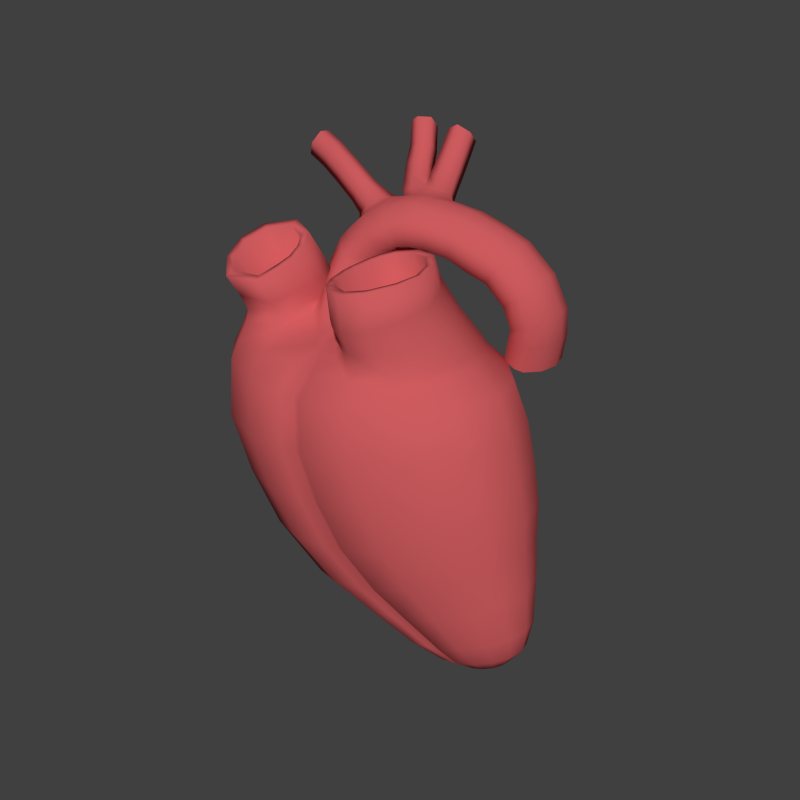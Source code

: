 # Source: heart.blend  (saved by Blender 3.2.14; exported with 4.5.12 LTS)
import bpy
from mathutils import Matrix  # noqa: F401  (used for matrix-valued properties, if any)

bpy.ops.wm.read_factory_settings(use_empty=True)
scene = bpy.context.scene
scene.name = 'Scene'

# ---- collections
col_collection_1 = bpy.data.collections.new('Collection 1'); scene.collection.children.link(col_collection_1)
col_collection_11 = bpy.data.collections.new('Collection 11'); scene.collection.children.link(col_collection_11)

# ---- materials (node trees are filled in below, after node groups)
mat_heart_flesh = bpy.data.materials.new('Heart flesh')
mat_heart_flesh.alpha_threshold = 0.0
mat_heart_flesh.use_transparent_shadow = False
mat_heart_flesh.diffuse_color = (0.6038, 0.1046, 0.1123, 1.0)
mat_heart_flesh.roughness = 0.5
mat_heart_flesh.line_color = (0.0, 0.0, 0.0, 1.0)

# ---- material node trees

# ---- world
world_world = bpy.data.worlds.new('World'); scene.world = world_world
world_world.color = (0.05088, 0.05088, 0.05088)
world_world.use_sun_shadow = False
world_world.sun_shadow_jitter_overblur = 0.0
world_world.cycles.sampling_method = 'MANUAL'
world_world.cycles.sample_map_resolution = 256

# ---- meshes
me_sphere = bpy.data.meshes.new('Sphere')
me_sphere.from_pydata([(3.293, 3.109e-07, -2.424), (3.338, 3.332e-07, -3.243), (3.266, 3.452e-07, -3.736), (2.983, 3.587e-07, -4.134), (2.945, 0.1422, -4.147), (3.196, 0.264, -3.762), (3.238, 0.375, -3.279), (3.156, 0.5132, -2.474), (2.766, 0.9482, -2.616), (2.953, 0.6928, -3.383), (2.995, 0.4877, -3.835), (2.837, 0.2627, -4.187), (2.675, 0.3433, -4.246), (2.694, 0.6373, -3.944), (2.526, 0.9052, -3.538), (2.182, 1.239, -2.829), (1.493, 1.277, -3.079), (2.023, 0.9154, -3.721), (2.34, 0.6607, -4.073), (2.484, 0.3716, -4.315), (2.293, 0.3433, -4.385), (1.986, 0.6373, -4.202), (1.519, 0.9052, -3.905), (0.8037, 1.239, -3.33), (0.2197, 0.9482, -3.543), (1.093, 0.6928, -4.06), (1.685, 0.4877, -4.311), (2.131, 0.2627, -4.444), (2.023, 0.1422, -4.483), (1.485, 0.264, -4.384), (0.8075, 0.375, -4.164), (-0.1705, 0.5132, -3.685), (-0.3076, -4.546e-08, -3.735), (0.7073, 1.704e-07, -4.2), (1.414, 1.905e-07, -4.41), (1.985, 2.771e-07, -4.497), (2.023, -0.1422, -4.483), (1.485, -0.264, -4.384), (0.8075, -0.375, -4.164), (-0.1705, -0.5132, -3.685), (0.2197, -0.9482, -3.543), (1.093, -0.6928, -4.06), (1.685, -0.4877, -4.311), (2.131, -0.2627, -4.444), (2.482, 2.84e-07, -4.413), (2.293, -0.3433, -4.385), (1.986, -0.6373, -4.202), (1.519, -0.9052, -3.905), (0.8037, -1.239, -3.33), (1.493, -1.192, -3.079), (2.023, -0.8308, -3.721), (2.34, -0.6898, -4.073), (2.484, -0.3716, -4.315), (2.675, -0.3433, -4.246), (2.694, -0.6373, -3.944), (2.526, -0.9052, -3.538), (2.182, -1.239, -2.829), (2.766, -0.9482, -2.616), (2.953, -0.6928, -3.383), (2.995, -0.4877, -3.835), (2.837, -0.2627, -4.187), (2.945, -0.1422, -4.147), (3.196, -0.264, -3.762), (3.238, -0.375, -3.279), (3.156, -0.5132, -2.474), (3.038, -0.6269, -1.779), (2.561, -1.158, -1.953), (1.847, -1.513, -2.212), (1.006, -1.489, -2.519), (0.1643, -1.513, -2.825), (-0.5492, -1.158, -3.085), (-1.026, -0.6269, -3.258), (-1.193, -1.955e-07, -3.319), (-1.026, 0.6269, -3.258), (-0.5492, 1.158, -3.085), (0.1643, 1.513, -2.825), (1.006, 1.574, -2.519), (1.847, 1.513, -2.212), (2.561, 1.158, -1.953), (3.038, 0.6269, -1.779), (3.205, 2.398e-07, -1.718), (2.516, -2.881e-08, 1.113), (2.299, 0.7657, 1.101), (1.68, 1.415, 1.069), (0.7542, 1.849, 1.02), (-0.3382, 1.913, 0.9263), (-1.423, 1.701, 0.9676), (-2.351, 1.408, 0.8613), (-2.975, 0.7657, 0.8249), (-3.193, -7.162e-07, 0.8135), (-2.975, -0.7657, 0.8249), (-2.357, -1.415, 0.8573), (-1.431, -1.849, 0.9059), (-0.3382, -1.852, 0.9631), (0.7542, -1.849, 1.02), (1.68, -1.415, 1.069), (2.299, -0.7657, 1.101), (2.792, 0.7994, -0.3692), (3.012, 1.149e-07, -0.3277), (2.163, 1.477, -0.4874), (1.222, 1.93, -0.6643), (0.1116, 2.025, -0.873), (-0.9985, 1.93, -1.082), (-1.94, 1.477, -1.259), (-2.568, 0.7994, -1.377), (-2.789, -5.296e-07, -1.418), (-2.568, -0.7994, -1.377), (-1.94, -1.477, -1.259), (-0.9985, -1.93, -1.082), (0.1116, -1.94, -0.873), (1.222, -1.93, -0.6643), (2.163, -1.477, -0.4874), (2.792, -0.7994, -0.3692), (2.959, 0.7425, -1.08), (3.161, 1.806e-07, -1.027), (2.383, 1.372, -1.232), (1.522, 1.793, -1.459), (0.5058, 1.876, -1.728), (-0.5102, 1.793, -1.996), (-1.372, 1.372, -2.223), (-1.947, 0.7425, -2.375), (-2.149, -3.816e-07, -2.428), (-1.947, -0.7425, -2.375), (-1.372, -1.372, -2.223), (-0.5102, -1.793, -1.996), (0.5058, -1.791, -1.728), (1.522, -1.793, -1.459), (2.383, -1.372, -1.232), (2.959, -0.7425, -1.08), (2.592, 0.8243, 0.3726), (2.823, 4.22e-08, 0.4005), (1.935, 1.523, 0.2933), (0.9514, 1.99, 0.1745), (-0.2085, 2.09, 0.03449), (-1.368, 1.99, -0.1056), (-2.352, 1.523, -0.2243), (-3.009, 0.8243, -0.3037), (-3.24, -6.593e-07, -0.3315), (-3.009, -0.8243, -0.3037), (-2.352, -1.523, -0.2243), (-1.368, -1.99, -0.1056), (-0.2085, -2.005, 0.03449), (0.9514, -1.99, 0.1745), (1.935, -1.523, 0.2933), (2.592, -0.8243, 0.3726), (1.783, -0.6753, 1.416), (1.28, -1.34, 1.361), (0.6761, -1.584, 1.411), (-0.3233, -1.425, 1.337), (-1.49, -1.46, 1.294), (-2.31, -1.248, 1.188), (-2.798, -0.6753, 1.238), (-3.003, -7.372e-07, 1.334), (-2.798, 0.6753, 1.238), (-2.227, 1.151, 1.226), (-1.435, 0.993, 1.415), (-0.3045, 1.462, 1.351), (0.678, 1.557, 1.406), (1.316, 1.289, 1.361), (1.783, 0.6753, 1.416), (1.988, -1.203e-07, 1.493), (-0.4031, -1.162, 1.578), (-0.3865, -0.6994, 1.698), (-0.3332, -0.4461, 1.749), (-0.32, -0.1507, 1.751), (-0.3167, 0.1522, 1.751), (-0.3139, 0.4569, 1.751), (-0.3138, 0.7615, 1.733), (-0.3138, 1.286, 1.577), (-1.105, -0.731, 1.542), (-0.8, -0.7226, 1.6), (-0.494, -0.6127, 1.7), (-0.4014, 0.7591, 1.678), (-0.5051, 1.059, 1.611), (-0.9796, 1.162, 1.488), (-1.145, 0.8738, 1.685), (-0.7471, 0.8813, 1.836), (-0.6535, 0.6393, 1.895), (-0.7626, -0.4661, 1.873), (-1.013, -0.4936, 1.743), (-1.226, -0.468, 1.675), (-0.5834, 0.1309, 1.956), (-0.5899, -0.1212, 1.953), (-1.449, 0.6922, 1.591), (-2.14, 0.9339, 1.503), (-2.732, 0.5804, 1.547), (-2.908, 0.0007409, 1.629), (-2.732, -0.5789, 1.547), (-2.275, -1.07, 1.481), (-1.517, -0.9865, 1.566), (0.1608, -1.314, 1.538), (-0.09281, -1.071, 1.595), (-0.2646, -0.6764, 1.7), (-0.2198, 0.7578, 1.748), (-0.128, 1.053, 1.702), (0.08016, 1.378, 1.543), (0.1515, 1.275, 1.676), (-0.04107, 0.9741, 1.822), (-0.126, 0.7012, 1.865), (-0.1428, -0.6439, 1.822), (-0.000454, -0.9985, 1.723), (0.2261, -1.216, 1.671), (-0.213, 0.141, 1.868), (-0.213, -0.1408, 1.868), (1.917, 0.0001017, 1.63), (1.727, 0.625, 1.558), (1.295, 1.192, 1.507), (0.7047, 1.441, 1.548), (0.7029, -1.466, 1.553), (1.262, -1.239, 1.507), (1.727, -0.6248, 1.558), (1.331, -0.9733, 2.483), (0.9661, -1.413, 2.317), (0.5108, -1.563, 2.204), (0.513, 0.5823, 2.709), (0.9926, 0.3808, 2.744), (1.331, -0.05094, 2.7), (1.472, -0.5175, 2.614), (-0.2712, -0.555, 2.307), (-0.2712, -0.347, 2.356), (0.1107, -1.363, 2.183), (-0.07884, -1.195, 2.19), (-0.2074, -0.9291, 2.23), (-0.2011, 0.06375, 2.465), (-0.1264, 0.2623, 2.524), (0.05021, 0.4779, 2.605), (-1.3, -0.08125, 1.647), (-1.374, 0.3055, 1.619), (-1.449, 0.2809, 1.863), (-1.39, -0.08032, 1.889), (-1.582, -0.9258, 1.813), (-2.29, -1.004, 1.734), (-2.716, -0.5451, 1.796), (-2.881, -0.003747, 1.873), (-2.716, 0.5376, 1.796), (-2.164, 0.8678, 1.755), (-1.654, 0.6421, 1.859), (-1.419, -0.4415, 1.898), (-1.53, 0.6306, 2.507), (-1.453, 0.3054, 2.486), (-1.45, 0.9454, 2.528), (-0.664, 0.3405, 2.281), (-0.6153, 0.5205, 2.279), (-1.22, 0.06406, 2.465), (-1.073, -0.004519, 2.405), (-0.8045, 0.05038, 2.331), (-0.6981, 0.948, 2.302), (-0.8436, 1.12, 2.33), (-1.212, 1.145, 2.443), (-1.501, -0.5512, 2.109), (-1.71, 0.515, 2.317), (-2.222, 0.7371, 2.36), (-2.776, 0.4122, 2.297), (-2.94, -0.1205, 2.193), (-2.776, -0.6532, 2.089), (-2.348, -1.105, 2.0), (-1.639, -1.028, 2.015), (-1.446, -0.1958, 2.178), (-1.505, 0.1596, 2.247), (-1.635, -0.1654, 2.85), (-1.568, -0.4894, 2.728), (-1.763, -1.248, 2.44), (-2.441, -1.318, 2.414), (-2.851, -0.9062, 2.57), (-3.008, -0.4207, 2.754), (-2.851, 0.06487, 2.938), (-2.321, 0.361, 3.05), (-1.831, 0.1586, 2.973), (-1.631, -0.8133, 2.605), (-1.471, 0.5151, 2.063), (-1.424, 0.809, 2.06), (-1.396, 0.1592, 2.066), (-1.242, -0.1549, 2.07), (-0.6184, 0.3728, 2.117), (-0.6459, 0.1567, 2.117), (-1.062, -0.202, 2.074), (-0.8025, -0.1608, 2.102), (-0.8144, 1.047, 2.083), (-0.6948, 0.8407, 2.098), (-1.198, 1.057, 2.064), (-1.11, 1.294, 2.79), (-0.7897, 1.268, 2.575), (-0.6587, 1.097, 2.505), (-0.752, 0.199, 2.564), (-0.9876, 0.1441, 2.713), (-1.111, 0.2127, 2.812), (-0.586, 0.6691, 2.459), (-0.6321, 0.4891, 2.475), (-1.313, 1.094, 2.939), (-1.328, 0.454, 2.9), (-1.395, 0.7792, 2.942), (-1.251, 0.8745, 3.143), (-1.188, 0.5494, 3.095), (-1.169, 1.189, 3.133), (-0.5275, 0.5845, 2.617), (-0.4829, 0.7645, 2.597), (-0.9784, 0.308, 2.991), (-0.8629, 0.2394, 2.882), (-0.64, 0.2943, 2.715), (-0.5517, 1.192, 2.649), (-0.6767, 1.363, 2.728), (-0.9783, 1.389, 2.968), (-0.7065, 1.499, 3.216), (-0.4428, 1.472, 2.913), (-0.3297, 1.293, 2.808), (-0.4077, 0.3581, 2.892), (-0.6046, 0.3009, 3.106), (-0.7024, 0.3724, 3.239), (-0.269, 0.848, 2.742), (-0.311, 0.6604, 2.771), (-0.7887, 1.395, 3.319), (-0.8969, 0.6238, 3.386), (-0.9249, 0.7932, 3.416), (-0.6343, 1.022, 3.631), (-0.5527, 0.701, 3.559), (-0.6078, 1.346, 3.586), (-0.1696, 0.7895, 2.834), (-0.1627, 0.9742, 2.797), (-0.3761, 0.479, 3.372), (-0.3098, 0.4182, 3.222), (-0.1885, 0.4909, 2.973), (-0.2613, 1.397, 2.874), (-0.3632, 1.558, 3.001), (-0.535, 1.56, 3.352), (-0.1753, 1.663, 3.428), (-0.1047, 1.647, 3.045), (-0.04023, 1.481, 2.901), (0.06125, 0.5787, 3.01), (0.01247, 0.516, 3.286), (-0.01118, 0.5827, 3.446), (0.03611, 1.055, 2.816), (0.04042, 0.8719, 2.86), (-0.1809, 1.459, 3.681), (-0.1318, 0.8124, 3.665), (-0.1927, 1.136, 3.743), (0.3228, 1.257, 3.701), (0.3581, 0.9443, 3.624), (0.314, 1.563, 3.628), (0.2873, 0.9688, 2.839), (0.2697, 1.142, 2.792), (0.4075, 0.7155, 3.399), (0.3842, 0.6454, 3.249), (0.3504, 0.6943, 2.981), (0.2215, 1.553, 2.875), (0.2024, 1.717, 3.018), (0.2464, 1.748, 3.387), (0.07145, 0.3105, 3.011), (-0.09471, 0.09922, 2.963), (-0.1649, -0.09346, 2.933), (-0.1709, -1.049, 2.842), (-0.04994, -1.302, 2.838), (0.1283, -1.459, 2.853), (-0.2309, -0.4902, 2.884), (-0.2309, -0.6903, 2.865), (1.409, -0.6159, 3.147), (1.277, -0.1702, 3.167), (0.9579, 0.2378, 3.152), (0.5068, 0.4211, 3.094), (0.5047, -1.643, 2.898), (0.933, -1.489, 2.985), (1.277, -1.058, 3.083), (1.669, -0.2837, 2.121), (1.507, -0.8124, 2.021), (1.101, -1.328, 1.915), (0.6046, -1.512, 1.882), (0.6066, 0.9592, 2.127), (1.13, 0.7392, 2.124), (1.507, 0.2503, 2.128), (-0.2261, -0.371, 2.087), (-0.2261, -0.1313, 2.111), (0.1756, -1.292, 1.93), (-0.02797, -1.104, 1.959), (-0.1605, -0.8001, 2.027), (-0.07113, 0.5744, 2.171), (-0.1492, 0.3437, 2.163), (0.1095, 0.8272, 2.139), (0.7751, 1.874, 3.295), (0.6574, 1.843, 2.942), (0.6471, 1.678, 2.797), (0.7949, 0.8199, 2.875), (0.8821, 0.7709, 3.131), (0.9353, 0.8411, 3.273), (0.6776, 1.268, 2.707), (0.7044, 1.094, 2.749), (0.89, 1.688, 3.517), (0.9324, 1.07, 3.504), (0.9132, 1.382, 3.586), (1.784, 1.582, 3.175), (1.777, 1.27, 3.091), (1.741, 1.888, 3.116), (1.331, 1.294, 2.441), (1.293, 1.467, 2.409), (1.71, 1.041, 2.87), (1.616, 0.9708, 2.751), (1.455, 1.02, 2.534), (1.291, 1.878, 2.504), (1.345, 2.043, 2.639), (1.564, 2.074, 2.939), (2.006, 2.159, 2.517), (1.708, 2.128, 2.295), (1.617, 1.964, 2.182), (1.783, 1.105, 2.162), (2.001, 1.056, 2.322), (2.125, 1.127, 2.409), (1.591, 1.553, 2.09), (1.637, 1.38, 2.11), (2.227, 1.974, 2.634), (2.255, 1.355, 2.6), (2.286, 1.668, 2.678), (2.539, 1.763, 2.05), (2.482, 1.451, 1.988), (2.468, 2.069, 2.03), (1.731, 1.475, 1.747), (1.681, 1.648, 1.745), (2.294, 1.222, 1.855), (2.147, 1.152, 1.818), (1.887, 1.201, 1.744), (1.739, 2.059, 1.822), (1.863, 2.224, 1.895), (2.22, 2.255, 1.999), (2.223, 2.319, 1.61), (1.858, 2.288, 1.684), (1.713, 2.123, 1.676), (1.809, 1.265, 1.539), (2.073, 1.216, 1.484), (2.221, 1.286, 1.449), (1.627, 1.713, 1.635), (1.672, 1.539, 1.613), (2.457, 2.133, 1.523), (2.45, 1.515, 1.48), (2.529, 1.827, 1.509), (2.42, 1.881, 0.983), (2.339, 1.569, 0.9614), (2.35, 2.187, 1.004), (1.577, 1.593, 1.167), (1.534, 1.767, 1.192), (2.108, 1.34, 0.9516), (1.964, 1.27, 1.0), (1.706, 1.319, 1.08), (1.624, 2.177, 1.225), (1.768, 2.342, 1.219), (2.125, 2.373, 1.112), (1.355, 1.485, 3.394), (1.32, 1.801, 3.328), (1.361, 1.162, 3.309), (1.328, 0.9259, 3.076), (0.9791, 1.366, 2.545), (1.013, 1.187, 2.583), (1.252, 0.8534, 2.94), (1.124, 0.904, 2.696), (0.9955, 1.961, 2.785), (0.9625, 1.79, 2.641), (1.17, 1.993, 3.122), (-0.8049, 1.289, 3.578), (-0.8251, 1.041, 3.612), (-1.047, 0.867, 3.448), (-0.9427, 1.325, 3.374), (-1.233, 1.169, 3.233), (-1.295, 0.9289, 3.24), (-1.503, 0.9644, 3.421), (-1.454, 1.156, 3.428), (-1.259, 1.28, 3.596), (-1.355, 0.915, 3.632), (-1.217, 1.054, 3.803), (-1.195, 1.251, 3.781), (-1.795, 1.389, 4.076), (-1.822, 1.194, 4.092), (-1.913, 1.057, 3.896), (-1.814, 1.418, 3.883), (-1.961, 1.295, 3.676), (-2.007, 1.106, 3.658), (-2.847, 1.319, 3.976), (-2.801, 1.508, 3.994), (-2.654, 1.631, 4.202), (-2.754, 1.27, 4.214), (-2.662, 1.407, 4.41), (-2.636, 1.602, 4.395), (-2.42, 1.212, 3.841), (-2.375, 1.401, 3.86), (-2.228, 1.525, 4.067), (-2.327, 1.164, 4.079), (-2.236, 1.301, 4.276), (-2.209, 1.496, 4.26), (0.01423, 1.186, 3.748), (0.01704, 1.444, 3.694), (0.06585, 0.8604, 3.669), (0.1596, 0.6263, 3.443), (0.1315, 1.09, 2.809), (0.1414, 0.9067, 2.855), (0.1644, 0.5567, 3.283), (0.1801, 0.6151, 3.005), (0.01801, 1.687, 3.042), (0.06514, 1.518, 2.895), (-0.001779, 1.705, 3.35), (-0.06462, 0.8307, 2.847), (-0.06365, 0.5348, 2.991), (-0.1508, 1.439, 2.887), (-0.06328, 1.015, 2.806), (-0.3982, 1.338, 3.644), (-0.3309, 1.61, 3.317), (-0.234, 1.602, 3.023), (-0.1486, 0.4671, 3.254), (-0.1937, 0.5309, 3.409), (-0.3422, 0.7567, 3.612), (-0.4135, 1.079, 3.687), (-0.3519, 1.838, 3.493), (-0.5075, 1.784, 3.382), (-0.7116, 1.735, 3.417), (-0.3576, 1.633, 3.747), (-0.5749, 1.512, 3.709), (-0.7845, 1.521, 3.651), (0.06971, 1.923, 3.453), (-0.1784, 1.88, 3.415), (0.1374, 1.737, 3.693), (-0.1596, 1.619, 3.759), (-1.458, 2.598, 4.57), (-1.293, 2.566, 4.681), (-1.079, 2.703, 4.676), (-1.441, 2.77, 4.407), (-1.224, 2.844, 4.345), (-1.065, 2.885, 4.476), (-0.7086, 2.309, 3.764), (-0.7182, 2.149, 4.015), (-1.121, 2.027, 3.93), (-1.076, 2.191, 3.707), (-0.934, 2.018, 4.017), (-0.8659, 2.246, 3.651), (-0.8869, 2.641, 4.056), (-0.8985, 2.47, 4.281), (-1.289, 2.356, 4.186), (-1.259, 2.524, 3.992), (-1.114, 2.336, 4.284), (-1.045, 2.589, 3.933), (-0.5302, 2.073, 3.597), (-0.5379, 1.891, 3.849), (-0.9527, 1.774, 3.759), (-0.894, 1.963, 3.53), (-0.7544, 1.765, 3.831), (-0.6867, 2.015, 3.484), (-0.4901, 2.721, 4.626), (-0.2813, 2.839, 4.494), (-0.531, 2.982, 4.253), (-0.2828, 3.025, 4.29), (-0.6881, 2.735, 4.525), (-0.6971, 2.94, 4.353), (-0.5623, 2.184, 4.027), (-0.564, 2.389, 3.814), (-0.146, 2.474, 3.763), (-0.1114, 2.288, 3.985), (-0.3643, 2.17, 4.084), (-0.3942, 2.431, 3.725), (-0.4735, 1.909, 3.871), (-0.4715, 2.113, 3.639), (-0.05176, 2.198, 3.592), (-0.0006281, 2.013, 3.824), (-0.2756, 1.894, 3.906), (-0.2999, 2.155, 3.555), (-0.6347, 2.469, 4.258), (-0.64, 2.673, 4.066), (-0.2239, 2.758, 4.008), (-0.2058, 2.573, 4.221), (-0.4367, 2.454, 4.337), (-0.472, 2.715, 3.971), (-1.743, -0.7462, 2.63), (-1.903, 0.03132, 2.925), (-2.295, 0.1933, 2.986), (-2.719, -0.04363, 2.896), (-2.845, -0.4321, 2.749), (-2.719, -0.8205, 2.602), (-2.391, -1.15, 2.477), (-1.848, -1.094, 2.499), (-1.693, -0.487, 2.728), (-1.746, -0.2278, 2.827), (-1.305, 0.3388, 1.346), (-1.258, 0.1095, 1.259), (-1.396, -0.4271, 1.055), (-1.876, -0.4768, 1.037), (-2.165, -0.1855, 1.147), (-2.277, 0.1581, 1.277), (-2.165, 0.5017, 1.407), (-1.79, 0.7113, 1.487), (-1.444, 0.568, 1.433), (-1.303, -0.1197, 1.172), (1.159, -0.9821, 3.066), (0.872, -1.342, 2.984), (0.5142, -1.471, 2.912), (0.5159, 0.2531, 3.075), (0.8928, 0.09997, 3.124), (1.159, -0.2408, 3.136), (1.27, -0.6132, 3.119), (-0.1003, -0.6753, 2.884), (-0.1003, -0.5082, 2.9), (0.1998, -1.318, 2.874), (0.05085, -1.186, 2.861), (-0.05018, -0.9748, 2.865), (-0.04521, -0.1767, 2.941), (0.01345, -0.01576, 2.966), (0.1523, 0.1608, 3.006), (0.2801, 0.5438, 1.437), (0.1413, 0.3673, 1.398), (0.0826, 0.2063, 1.373), (0.07763, -0.5918, 1.296), (0.1787, -0.8034, 1.293), (0.3276, -0.9346, 1.306), (0.02746, -0.1251, 1.332), (0.02746, -0.2923, 1.316), (1.398, -0.2302, 1.551), (1.287, 0.1422, 1.568), (1.021, 0.483, 1.556), (0.6437, 0.6361, 1.507), (0.642, -1.088, 1.344), (0.9998, -0.9592, 1.416), (1.287, -0.5991, 1.498), (1.355, -1.321, -3.13), (1.922, -0.9649, -3.758), (2.269, -0.6793, -4.099), (2.446, -0.3659, -4.329), (0.8375, -1.613, -2.58), (-0.5566, -1.97, 0.9517), (-0.1104, -2.057, -0.9147), (0.3026, -1.911, -1.781), (-0.4405, -2.121, 0.006474), (-0.5566, -1.551, 1.353), (-0.5434, -1.075, 1.571), (2.522, -0.3659, -4.301), (2.411, -0.6793, -4.047), (2.123, -0.9649, -3.685), (1.63, -1.321, -3.029), (1.174, -1.613, -2.457), (-0.1197, -1.97, 0.9746), (0.3336, -2.057, -0.8312), (0.709, -1.911, -1.674), (0.02346, -2.121, 0.0625), (-0.1234, -1.576, 1.376), (-0.2903, -1.192, 1.57), (1.63, 1.321, -3.029), (2.123, 0.9649, -3.685), (2.411, 0.6793, -4.047), (2.522, 0.3659, -4.301), (1.174, 1.613, -2.457), (-0.1197, 1.97, 0.9746), (0.3336, 2.057, -0.8312), (0.709, 1.911, -1.674), (0.02346, 2.121, 0.0625), (-0.108, 1.551, 1.391), (-0.235, 1.304, 1.57), (2.446, 0.3659, -4.329), (2.269, 0.6793, -4.099), (1.922, 0.9649, -3.758), (1.355, 1.321, -3.13), (0.8375, 1.613, -2.58), (-0.5551, 1.941, 0.964), (-0.1104, 2.057, -0.9147), (0.3026, 1.911, -1.781), (-0.4405, 2.121, 0.006474), (-0.5306, 1.438, 1.393), (-0.447, 1.261, 1.559)], [], [(3, 44, 4), (2, 3, 4, 5), (1, 2, 5, 6), (0, 1, 6, 7), (7, 6, 9, 8), (6, 5, 10, 9), (5, 4, 11, 10), (4, 44, 11), (11, 44, 12), (10, 11, 12, 13), (9, 10, 13, 14), (8, 9, 14, 15), (23, 22, 25, 24), (22, 21, 26, 25), (21, 20, 27, 26), (20, 44, 27), (27, 44, 28), (26, 27, 28, 29), (25, 26, 29, 30), (24, 25, 30, 31), (31, 30, 33, 32), (30, 29, 34, 33), (29, 28, 35, 34), (28, 44, 35), (35, 44, 36), (34, 35, 36, 37), (33, 34, 37, 38), (32, 33, 38, 39), (39, 38, 41, 40), (38, 37, 42, 41), (37, 36, 43, 42), (36, 44, 43), (43, 44, 45), (42, 43, 45, 46), (41, 42, 46, 47), (40, 41, 47, 48), (56, 55, 58, 57), (55, 54, 59, 58), (54, 53, 60, 59), (53, 44, 60), (60, 44, 61), (59, 60, 61, 62), (58, 59, 62, 63), (57, 58, 63, 64), (1, 0, 64, 63), (63, 62, 2, 1), (62, 61, 3, 2), (61, 44, 3), (64, 0, 80, 65), (57, 64, 65, 66), (56, 57, 66, 67), (40, 48, 69, 70), (39, 40, 70, 71), (32, 39, 71, 72), (31, 32, 72, 73), (24, 31, 73, 74), (23, 24, 74, 75), (8, 15, 77, 78), (7, 8, 78, 79), (0, 7, 79, 80), (79, 113, 114, 80), (113, 97, 98, 114), (78, 115, 113, 79), (115, 99, 97, 113), (77, 116, 115, 78), (116, 100, 99, 115), (74, 119, 118, 75), (119, 103, 102, 118), (73, 120, 119, 74), (120, 104, 103, 119), (72, 121, 120, 73), (121, 105, 104, 120), (71, 122, 121, 72), (122, 106, 105, 121), (70, 123, 122, 71), (123, 107, 106, 122), (69, 124, 123, 70), (124, 108, 107, 123), (66, 127, 126, 67), (127, 111, 110, 126), (65, 128, 127, 66), (128, 112, 111, 127), (80, 114, 128, 65), (114, 98, 112, 128), (97, 129, 130, 98), (129, 82, 81, 130), (99, 131, 129, 97), (131, 83, 82, 129), (100, 132, 131, 99), (132, 84, 83, 131), (103, 135, 134, 102), (135, 87, 86, 134), (104, 136, 135, 103), (136, 88, 87, 135), (105, 137, 136, 104), (137, 89, 88, 136), (106, 138, 137, 105), (138, 90, 89, 137), (107, 139, 138, 106), (139, 91, 90, 138), (108, 140, 139, 107), (140, 92, 91, 139), (111, 143, 142, 110), (143, 95, 94, 142), (112, 144, 143, 111), (144, 96, 95, 143), (98, 130, 144, 112), (130, 81, 96, 144), (96, 81, 160, 145), (95, 96, 145, 146), (94, 95, 146, 147), (91, 92, 149, 150), (90, 91, 150, 151), (89, 90, 151, 152), (88, 89, 152, 153), (87, 88, 153, 154), (86, 87, 154, 155), (83, 84, 157, 158), (82, 83, 158, 159), (81, 82, 159, 160), (168, 173, 172, 167), (172, 166, 167), (165, 166, 172), (161, 162, 171, 170), (171, 162, 163), (171, 163, 164), (171, 164, 182, 178), (165, 172, 177, 181), (174, 155, 183, 175), (173, 174, 175, 176), (173, 176, 177, 172), (170, 171, 178, 179), (170, 179, 180, 169), (169, 180, 189, 149), (164, 165, 181, 182), (155, 154, 184, 183), (154, 153, 185, 184), (153, 152, 186, 185), (152, 151, 187, 186), (151, 150, 188, 187), (150, 149, 189, 188), (168, 167, 193, 194), (167, 166, 193), (193, 166, 165), (161, 191, 192, 162), (162, 192, 163), (192, 164, 163), (164, 192, 199, 203), (165, 202, 198, 193), (195, 196, 207, 157), (194, 197, 196, 195), (193, 198, 197, 194), (192, 191, 200, 199), (191, 190, 201, 200), (147, 208, 201, 190), (165, 164, 203, 202), (160, 159, 205, 204), (159, 158, 206, 205), (158, 157, 207, 206), (147, 146, 209, 208), (146, 145, 210, 209), (145, 160, 204, 210), (227, 183, 236, 228), (226, 227, 228, 229), (226, 229, 237, 180), (188, 189, 230, 231), (187, 188, 231, 232), (186, 187, 232, 233), (185, 186, 233, 234), (184, 185, 234, 235), (183, 184, 235, 236), (189, 180, 237, 230), (230, 237, 249, 256), (236, 235, 251, 250), (235, 234, 252, 251), (234, 233, 253, 252), (233, 232, 254, 253), (232, 231, 255, 254), (231, 230, 256, 255), (229, 257, 249, 237), (229, 228, 258, 257), (228, 236, 250, 258), (258, 250, 267, 259), (257, 258, 259, 260), (257, 260, 268, 249), (255, 256, 261, 262), (254, 255, 262, 263), (253, 254, 263, 264), (252, 253, 264, 265), (251, 252, 265, 266), (250, 251, 266, 267), (256, 249, 268, 261), (227, 269, 270, 183), (269, 238, 240, 270), (226, 271, 269, 227), (271, 239, 238, 269), (226, 180, 272, 271), (271, 272, 243, 239), (181, 273, 274, 182), (273, 242, 241, 274), (179, 275, 272, 180), (275, 244, 243, 272), (178, 276, 275, 179), (276, 245, 244, 275), (176, 277, 278, 177), (277, 247, 246, 278), (175, 279, 277, 176), (279, 248, 247, 277), (183, 270, 279, 175), (270, 240, 248, 279), (177, 278, 273, 181), (278, 246, 242, 273), (182, 274, 276, 178), (274, 241, 245, 276), (245, 241, 287, 283), (242, 246, 282, 286), (248, 240, 288, 280), (247, 248, 280, 281), (246, 247, 281, 282), (244, 245, 283, 284), (243, 244, 284, 285), (241, 242, 286, 287), (239, 243, 285, 289), (238, 239, 289, 290), (240, 238, 290, 288), (288, 290, 291, 293), (290, 289, 292, 291), (289, 285, 296, 292), (287, 286, 295, 294), (285, 284, 297, 296), (284, 283, 298, 297), (282, 281, 300, 299), (281, 280, 301, 300), (280, 288, 293, 301), (286, 282, 299, 295), (283, 287, 294, 298), (298, 294, 309, 305), (295, 299, 304, 308), (301, 293, 310, 302), (300, 301, 302, 303), (299, 300, 303, 304), (297, 298, 305, 306), (296, 297, 306, 307), (294, 295, 308, 309), (292, 296, 307, 311), (291, 292, 311, 312), (312, 311, 314, 313), (311, 307, 318, 314), (309, 308, 317, 316), (307, 306, 319, 318), (306, 305, 320, 319), (304, 303, 322, 321), (303, 302, 323, 322), (302, 310, 315, 323), (308, 304, 321, 317), (305, 309, 316, 320), (218, 222, 349, 353), (223, 219, 352, 348), (214, 225, 346, 357), (225, 224, 347, 346), (224, 223, 348, 347), (222, 221, 350, 349), (221, 220, 351, 350), (220, 213, 358, 351), (219, 218, 353, 352), (217, 216, 355, 354), (216, 215, 356, 355), (215, 214, 357, 356), (213, 212, 359, 358), (212, 211, 360, 359), (211, 217, 354, 360), (204, 361, 362, 210), (361, 217, 211, 362), (210, 362, 363, 209), (362, 211, 212, 363), (209, 363, 364, 208), (363, 212, 213, 364), (207, 365, 366, 206), (365, 214, 215, 366), (206, 366, 367, 205), (366, 215, 216, 367), (205, 367, 361, 204), (367, 216, 217, 361), (203, 368, 369, 202), (368, 218, 219, 369), (208, 364, 370, 201), (364, 213, 220, 370), (201, 370, 371, 200), (370, 220, 221, 371), (200, 371, 372, 199), (371, 221, 222, 372), (198, 374, 373, 197), (374, 223, 224, 373), (197, 373, 375, 196), (373, 224, 225, 375), (196, 375, 365, 207), (375, 225, 214, 365), (202, 369, 374, 198), (369, 219, 223, 374), (199, 372, 368, 203), (372, 222, 218, 368), (342, 338, 383, 379), (339, 343, 378, 382), (345, 337, 384, 376), (344, 345, 376, 377), (343, 344, 377, 378), (341, 342, 379, 380), (340, 341, 380, 381), (338, 339, 382, 383), (336, 340, 381, 385), (335, 336, 385, 386), (337, 335, 386, 384), (394, 390, 405, 401), (391, 395, 400, 404), (397, 389, 406, 398), (396, 397, 398, 399), (395, 396, 399, 400), (393, 394, 401, 402), (392, 393, 402, 403), (390, 391, 404, 405), (388, 392, 403, 407), (387, 388, 407, 408), (389, 387, 408, 406), (406, 408, 409, 411), (408, 407, 410, 409), (407, 403, 414, 410), (405, 404, 413, 412), (403, 402, 415, 414), (402, 401, 416, 415), (400, 399, 418, 417), (399, 398, 419, 418), (398, 406, 411, 419), (404, 400, 417, 413), (401, 405, 412, 416), (416, 412, 427, 423), (413, 417, 422, 426), (419, 411, 428, 420), (418, 419, 420, 421), (417, 418, 421, 422), (415, 416, 423, 424), (414, 415, 424, 425), (412, 413, 426, 427), (410, 414, 425, 429), (409, 410, 429, 430), (411, 409, 430, 428), (428, 430, 431, 433), (430, 429, 432, 431), (429, 425, 436, 432), (427, 426, 435, 434), (425, 424, 437, 436), (424, 423, 438, 437), (422, 421, 440, 439), (421, 420, 441, 440), (420, 428, 433, 441), (426, 422, 439, 435), (423, 427, 434, 438), (386, 442, 443, 384), (442, 387, 389, 443), (385, 444, 442, 386), (444, 388, 387, 442), (381, 445, 444, 385), (445, 392, 388, 444), (382, 446, 447, 383), (446, 391, 390, 447), (380, 448, 445, 381), (448, 393, 392, 445), (379, 449, 448, 380), (449, 394, 393, 448), (377, 450, 451, 378), (450, 396, 395, 451), (376, 452, 450, 377), (452, 397, 396, 450), (384, 443, 452, 376), (443, 389, 397, 452), (378, 451, 446, 382), (451, 395, 391, 446), (383, 447, 449, 379), (447, 390, 394, 449), (315, 310, 456, 453), (313, 315, 453, 454), (312, 313, 454, 455), (291, 312, 455, 458), (310, 293, 457, 456), (293, 291, 458, 457), (457, 458, 459, 460), (456, 457, 460, 461), (458, 455, 462, 459), (455, 454, 463, 462), (454, 453, 464, 463), (453, 456, 461, 464), (464, 461, 468, 465), (463, 464, 465, 466), (462, 463, 466, 467), (459, 462, 467, 470), (461, 460, 469, 468), (460, 459, 470, 469), (470, 477, 478, 469), (477, 471, 472, 478), (469, 478, 479, 468), (478, 472, 473, 479), (467, 480, 477, 470), (480, 474, 471, 477), (466, 481, 480, 467), (481, 475, 474, 480), (465, 482, 481, 466), (482, 476, 475, 481), (468, 479, 482, 465), (479, 473, 476, 482), (334, 483, 484, 332), (483, 335, 337, 484), (333, 485, 483, 334), (485, 336, 335, 483), (329, 486, 485, 333), (486, 340, 336, 485), (330, 487, 488, 331), (487, 339, 338, 488), (328, 489, 486, 329), (489, 341, 340, 486), (327, 490, 489, 328), (490, 342, 341, 489), (325, 491, 492, 326), (491, 344, 343, 492), (324, 493, 491, 325), (493, 345, 344, 491), (326, 492, 487, 330), (492, 343, 339, 487), (331, 488, 490, 327), (488, 338, 342, 490), (316, 494, 495, 320), (494, 331, 327, 495), (321, 496, 497, 317), (496, 326, 330, 497), (323, 499, 500, 322), (499, 324, 325, 500), (322, 500, 496, 321), (500, 325, 326, 496), (320, 495, 501, 319), (495, 327, 328, 501), (319, 501, 502, 318), (501, 328, 329, 502), (317, 497, 494, 316), (497, 330, 331, 494), (318, 502, 503, 314), (502, 329, 333, 503), (314, 503, 504, 313), (503, 333, 334, 504), (313, 504, 498, 315), (504, 334, 332, 498), (324, 499, 506, 505), (499, 323, 507, 506), (498, 332, 508, 509), (315, 498, 509, 510), (345, 493, 512, 511), (493, 324, 505, 512), (484, 337, 513, 514), (332, 484, 514, 508), (337, 345, 511, 513), (323, 315, 510, 507), (521, 527, 528, 522), (527, 520, 517, 528), (523, 529, 530, 524), (529, 515, 518, 530), (525, 531, 529, 523), (531, 516, 515, 529), (522, 528, 531, 525), (528, 517, 516, 531), (524, 530, 532, 526), (530, 518, 519, 532), (526, 532, 527, 521), (532, 519, 520, 527), (505, 533, 534, 508), (533, 521, 522, 534), (510, 535, 536, 507), (535, 523, 524, 536), (509, 537, 535, 510), (537, 525, 523, 535), (508, 534, 537, 509), (534, 522, 525, 537), (507, 536, 538, 506), (536, 524, 526, 538), (506, 538, 533, 505), (538, 526, 521, 533), (508, 551, 552, 505), (551, 545, 546, 552), (511, 553, 554, 513), (553, 547, 548, 554), (514, 555, 551, 508), (555, 549, 545, 551), (513, 554, 555, 514), (554, 548, 549, 555), (505, 552, 556, 512), (552, 546, 550, 556), (512, 556, 553, 511), (556, 550, 547, 553), (545, 557, 558, 546), (557, 543, 544, 558), (547, 559, 560, 548), (559, 542, 540, 560), (549, 561, 557, 545), (561, 539, 543, 557), (548, 560, 561, 549), (560, 540, 539, 561), (546, 558, 562, 550), (558, 544, 541, 562), (550, 562, 559, 547), (562, 541, 542, 559), (261, 268, 563, 570), (267, 266, 565, 564), (266, 265, 566, 565), (265, 264, 567, 566), (264, 263, 568, 567), (263, 262, 569, 568), (262, 261, 570, 569), (268, 260, 571, 563), (260, 259, 572, 571), (259, 267, 564, 572), (572, 564, 581, 573), (571, 572, 573, 574), (563, 571, 574, 582), (569, 570, 575, 576), (568, 569, 576, 577), (567, 568, 577, 578), (566, 567, 578, 579), (565, 566, 579, 580), (564, 565, 580, 581), (570, 563, 582, 575), (360, 354, 589, 583), (359, 360, 583, 584), (358, 359, 584, 585), (356, 357, 586, 587), (355, 356, 587, 588), (354, 355, 588, 589), (352, 353, 590, 591), (351, 358, 585, 592), (350, 351, 592, 593), (349, 350, 593, 594), (347, 348, 595, 596), (346, 347, 596, 597), (357, 346, 597, 586), (348, 352, 591, 595), (353, 349, 594, 590), (590, 594, 601, 605), (595, 591, 604, 600), (586, 597, 598, 609), (597, 596, 599, 598), (596, 595, 600, 599), (594, 593, 602, 601), (593, 592, 603, 602), (592, 585, 610, 603), (591, 590, 605, 604), (589, 588, 607, 606), (588, 587, 608, 607), (587, 586, 609, 608), (585, 584, 611, 610), (584, 583, 612, 611), (583, 589, 606, 612), (47, 614, 613, 48), (614, 50, 49, 613), (46, 615, 614, 47), (615, 51, 50, 614), (45, 616, 615, 46), (616, 52, 51, 615), (52, 616, 44), (616, 45, 44), (48, 613, 617, 69), (613, 49, 68, 617), (125, 620, 617, 68), (620, 124, 69, 617), (109, 619, 620, 125), (619, 108, 124, 620), (141, 621, 619, 109), (621, 140, 108, 619), (93, 618, 621, 141), (618, 92, 140, 621), (92, 618, 622, 149), (618, 93, 148, 622), (161, 623, 622, 148), (623, 169, 149, 622), (169, 623, 170), (623, 161, 170), (53, 624, 44), (624, 52, 44), (52, 624, 625, 51), (624, 53, 54, 625), (51, 625, 626, 50), (625, 54, 55, 626), (50, 626, 627, 49), (626, 55, 56, 627), (49, 627, 628, 68), (627, 56, 67, 628), (126, 631, 628, 67), (631, 125, 68, 628), (110, 630, 631, 126), (630, 109, 125, 631), (142, 632, 630, 110), (632, 141, 109, 630), (94, 629, 632, 142), (629, 93, 141, 632), (93, 629, 633, 148), (629, 94, 147, 633), (190, 634, 633, 147), (634, 161, 148, 633), (161, 634, 191), (634, 190, 191), (14, 636, 635, 15), (636, 17, 16, 635), (13, 637, 636, 14), (637, 18, 17, 636), (12, 638, 637, 13), (638, 19, 18, 637), (19, 638, 44), (638, 12, 44), (15, 635, 639, 77), (635, 16, 76, 639), (117, 642, 639, 76), (642, 116, 77, 639), (101, 641, 642, 117), (641, 100, 116, 642), (133, 643, 641, 101), (643, 132, 100, 641), (85, 640, 643, 133), (640, 84, 132, 643), (84, 640, 644, 157), (640, 85, 156, 644), (157, 644, 645, 195), (644, 156, 168, 645), (195, 645, 194), (645, 168, 194), (20, 646, 44), (646, 19, 44), (19, 646, 647, 18), (646, 20, 21, 647), (18, 647, 648, 17), (647, 21, 22, 648), (17, 648, 649, 16), (648, 22, 23, 649), (16, 649, 650, 76), (649, 23, 75, 650), (118, 653, 650, 75), (653, 117, 76, 650), (102, 652, 653, 118), (652, 101, 117, 653), (134, 654, 652, 102), (654, 133, 101, 652), (86, 651, 654, 134), (651, 85, 133, 654), (85, 651, 655, 156), (651, 86, 155, 655), (156, 655, 656, 168), (655, 155, 174, 656), (168, 656, 173), (656, 174, 173)])
me_sphere.polygons.foreach_set('use_smooth', [True] * 652)
_uv = me_sphere.uv_layers.new(name='UVTex')
_uv.uv.foreach_set('vector', [0.8174, 0.3428, 0.8238, 0.3123, 0.8269, 0.3411, 0.7493, 0.3756, 0.7554, 0.3488, 0.765, 0.3488, 0.7671, 0.3756, 0.7452, 0.4077, 0.7493, 0.3756, 0.7671, 0.3756, 0.7705, 0.4077, 0.7404, 0.4604, 0.7452, 0.4077, 0.7705, 0.4077, 0.775, 0.4604, 0.775, 0.4604, 0.7705, 0.4077, 0.7949, 0.4023, 0.8084, 0.4529, 0.7705, 0.4077, 0.7671, 0.3756, 0.7843, 0.3717, 0.7949, 0.4023, 0.7671, 0.3756, 0.765, 0.3488, 0.7742, 0.3467, 0.7843, 0.3717, 0.8269, 0.3411, 0.8238, 0.3123, 0.8357, 0.3349, 0.8357, 0.3349, 0.8238, 0.3123, 0.8424, 0.3252, 0.7843, 0.3717, 0.7742, 0.3467, 0.7817, 0.3428, 0.7982, 0.3646, 0.7949, 0.4023, 0.7843, 0.3717, 0.7982, 0.3646, 0.8146, 0.3921, 0.5257, 0.04348, 0.5674, 0.01012, 0.5831, 0.02608, 0.5471, 0.06533, 0.6135, 0.124, 0.6316, 0.06894, 0.6571, 0.08931, 0.6484, 0.1519, 0.6316, 0.06894, 0.6404, 0.03617, 0.6583, 0.05051, 0.6571, 0.08931, 0.8646, 0.2817, 0.8464, 0.3015, 0.8429, 0.291, 0.8582, 0.2624, 0.8464, 0.3015, 0.8238, 0.3123, 0.8429, 0.291, 0.8429, 0.291, 0.8238, 0.3123, 0.8364, 0.2837, 0.8582, 0.2624, 0.8429, 0.291, 0.8364, 0.2837, 0.846, 0.2489, 0.8715, 0.2234, 0.8582, 0.2624, 0.846, 0.2489, 0.8542, 0.2042, 0.6484, 0.1519, 0.6571, 0.08931, 0.6781, 0.1048, 0.6772, 0.173, 0.8627, 0.1384, 0.8542, 0.2042, 0.8314, 0.1962, 0.8314, 0.1276, 0.8542, 0.2042, 0.846, 0.2489, 0.8299, 0.2433, 0.8314, 0.1962, 0.846, 0.2489, 0.8364, 0.2837, 0.8277, 0.2807, 0.8299, 0.2433, 0.8364, 0.2837, 0.8238, 0.3123, 0.8277, 0.2807, 0.8277, 0.2807, 0.8238, 0.3123, 0.8183, 0.2824, 0.8299, 0.2433, 0.8277, 0.2807, 0.8183, 0.2824, 0.8124, 0.2464, 0.8314, 0.1962, 0.8299, 0.2433, 0.8124, 0.2464, 0.8065, 0.2007, 0.8314, 0.1276, 0.8314, 0.1962, 0.8065, 0.2007, 0.7973, 0.1338, 0.7973, 0.1338, 0.8065, 0.2007, 0.7833, 0.217, 0.7656, 0.1561, 0.8065, 0.2007, 0.8124, 0.2464, 0.7961, 0.2579, 0.7833, 0.217, 0.8124, 0.2464, 0.8183, 0.2824, 0.8095, 0.2886, 0.7961, 0.2579, 0.8183, 0.2824, 0.8238, 0.3123, 0.8095, 0.2886, 0.8095, 0.2886, 0.8238, 0.3123, 0.8027, 0.2983, 0.7961, 0.2579, 0.8095, 0.2886, 0.8027, 0.2983, 0.7835, 0.2759, 0.7833, 0.217, 0.7961, 0.2579, 0.7835, 0.2759, 0.7654, 0.2426, 0.7656, 0.1561, 0.7833, 0.217, 0.7654, 0.2426, 0.7411, 0.1911, 0.09082, 0.4506, 0.06158, 0.4939, 0.03053, 0.4839, 0.04833, 0.4368, 0.06158, 0.4939, 0.04448, 0.5177, 0.02263, 0.5106, 0.03053, 0.4839, 0.7762, 0.32, 0.7988, 0.3221, 0.8022, 0.3325, 0.7826, 0.3394, 0.7988, 0.3221, 0.8238, 0.3123, 0.8022, 0.3325, 0.8022, 0.3325, 0.8238, 0.3123, 0.8088, 0.3398, 0.7222, 0.3645, 0.7408, 0.3428, 0.7469, 0.3467, 0.7335, 0.3717, 0.03053, 0.4839, 0.02263, 0.5106, 0.004708, 0.5045, 0.005078, 0.4752, 0.04833, 0.4368, 0.03053, 0.4839, 0.005078, 0.4752, 0.01349, 0.4249, 0.7452, 0.4077, 0.7404, 0.4604, 0.7097, 0.4528, 0.7228, 0.4022, 0.7228, 0.4022, 0.7335, 0.3717, 0.7493, 0.3756, 0.7452, 0.4077, 0.7335, 0.3717, 0.7469, 0.3467, 0.7554, 0.3488, 0.7493, 0.3756, 0.8088, 0.3398, 0.8238, 0.3123, 0.8174, 0.3428, 0.7097, 0.4528, 0.7404, 0.4604, 0.7368, 0.5056, 0.6994, 0.4964, 0.04833, 0.4368, 0.01349, 0.4249, 0.02342, 0.3811, 0.06598, 0.3957, 0.09082, 0.4506, 0.04833, 0.4368, 0.06598, 0.3957, 0.1179, 0.4125, 0.7656, 0.1561, 0.7411, 0.1911, 0.721, 0.1452, 0.7509, 0.1024, 0.7973, 0.1338, 0.7656, 0.1561, 0.7509, 0.1024, 0.7897, 0.07517, 0.8314, 0.1276, 0.7973, 0.1338, 0.7897, 0.07517, 0.8313, 0.06762, 0.8627, 0.1384, 0.8314, 0.1276, 0.8313, 0.06762, 0.8695, 0.0809, 0.6484, 0.1519, 0.6772, 0.173, 0.6761, 0.233, 0.6409, 0.2072, 0.6135, 0.124, 0.6484, 0.1519, 0.6409, 0.2072, 0.5983, 0.1731, 0.5257, 0.04348, 0.5471, 0.06533, 0.5172, 0.1015, 0.491, 0.07481, 0.775, 0.4604, 0.8084, 0.4529, 0.8199, 0.4965, 0.7791, 0.5057, 0.7404, 0.4604, 0.775, 0.4604, 0.7791, 0.5057, 0.7368, 0.5056, 0.7791, 0.5057, 0.7829, 0.5513, 0.7328, 0.5501, 0.7368, 0.5056, 0.7829, 0.5513, 0.7839, 0.597, 0.73, 0.5946, 0.7328, 0.5501, 0.8199, 0.4965, 0.8309, 0.5439, 0.7829, 0.5513, 0.7791, 0.5057, 0.8309, 0.5439, 0.8354, 0.5918, 0.7839, 0.597, 0.7829, 0.5513, 0.5172, 0.1015, 0.4796, 0.1417, 0.4524, 0.1065, 0.491, 0.07481, 0.4796, 0.1417, 0.4423, 0.1835, 0.4163, 0.1425, 0.4524, 0.1065, 0.6409, 0.2072, 0.6132, 0.279, 0.5666, 0.2351, 0.5983, 0.1731, 0.6132, 0.279, 0.5751, 0.3414, 0.5283, 0.2911, 0.5666, 0.2351, 0.6761, 0.233, 0.6523, 0.312, 0.6132, 0.279, 0.6409, 0.2072, 0.6523, 0.312, 0.6151, 0.379, 0.5751, 0.3414, 0.6132, 0.279, 0.8313, 0.06762, 0.8257, 0.0, 0.8711, 0.0161, 0.8695, 0.0809, 0.678, 0.329, 0.642, 0.398, 0.6151, 0.379, 0.6523, 0.312, 0.7897, 0.07517, 0.7766, 0.009316, 0.8257, 0.0, 0.8313, 0.06762, 0.9515, 0.3467, 0.9457, 0.3992, 0.8917, 0.3959, 0.9015, 0.3428, 0.7509, 0.1024, 0.7313, 0.04263, 0.7766, 0.009316, 0.7897, 0.07517, 1.0, 0.3634, 0.998, 0.4144, 0.9457, 0.3992, 0.9515, 0.3467, 0.721, 0.1452, 0.6967, 0.09488, 0.7313, 0.04263, 0.7509, 0.1024, 0.2652, 0.3893, 0.2977, 0.3298, 0.3415, 0.3309, 0.3051, 0.3944, 0.06598, 0.3957, 0.0821, 0.3512, 0.1445, 0.3659, 0.1179, 0.4125, 0.0821, 0.3512, 0.09785, 0.3036, 0.1659, 0.315, 0.1445, 0.3659, 0.02342, 0.3811, 0.03106, 0.3374, 0.0821, 0.3512, 0.06598, 0.3957, 0.03106, 0.3374, 0.04236, 0.2917, 0.09785, 0.3036, 0.0821, 0.3512, 0.7368, 0.5056, 0.7328, 0.5501, 0.6884, 0.5403, 0.6994, 0.4964, 0.7328, 0.5501, 0.73, 0.5946, 0.6821, 0.5851, 0.6884, 0.5403, 0.7839, 0.597, 0.783, 0.6443, 0.7276, 0.6409, 0.73, 0.5946, 0.783, 0.6443, 0.7781, 0.6897, 0.7266, 0.6856, 0.7276, 0.6409, 0.8354, 0.5918, 0.836, 0.6417, 0.783, 0.6443, 0.7839, 0.597, 0.3494, 0.5894, 0.3131, 0.6176, 0.2846, 0.5669, 0.317, 0.5362, 0.4423, 0.1835, 0.4036, 0.2258, 0.3798, 0.1808, 0.4163, 0.1425, 0.367, 0.6535, 0.3271, 0.6792, 0.3131, 0.6176, 0.3494, 0.5894, 0.5751, 0.3414, 0.5303, 0.3983, 0.485, 0.3435, 0.5283, 0.2911, 0.5303, 0.3983, 0.4745, 0.4359, 0.4355, 0.3856, 0.485, 0.3435, 0.6151, 0.379, 0.5694, 0.4389, 0.5303, 0.3983, 0.5751, 0.3414, 0.5694, 0.4389, 0.5091, 0.4756, 0.4745, 0.4359, 0.5303, 0.3983, 0.8917, 0.3959, 0.8848, 0.4569, 0.836, 0.4654, 0.8443, 0.405, 0.8848, 0.4569, 0.8853, 0.5297, 0.84, 0.5368, 0.836, 0.4654, 0.9457, 0.3992, 0.9404, 0.4594, 0.8848, 0.4569, 0.8917, 0.3959, 0.9404, 0.4594, 0.937, 0.5312, 0.8853, 0.5297, 0.8848, 0.4569, 0.998, 0.4144, 0.9945, 0.4726, 0.9404, 0.4594, 0.9457, 0.3992, 0.9945, 0.4726, 0.9874, 0.541, 0.937, 0.5312, 0.9404, 0.4594, 0.2977, 0.3298, 0.3211, 0.2662, 0.367, 0.2632, 0.3415, 0.3309, 0.3211, 0.2662, 0.3208, 0.1996, 0.3641, 0.1928, 0.367, 0.2632, 0.09785, 0.3036, 0.1125, 0.253, 0.1834, 0.2607, 0.1659, 0.315, 0.1125, 0.253, 0.1245, 0.2009, 0.1911, 0.204, 0.1834, 0.2607, 0.04236, 0.2917, 0.05473, 0.2435, 0.1125, 0.253, 0.09785, 0.3036, 0.05473, 0.2435, 0.0704, 0.1947, 0.1245, 0.2009, 0.1125, 0.253, 0.73, 0.5946, 0.7276, 0.6409, 0.6781, 0.632, 0.6821, 0.5851, 0.7276, 0.6409, 0.7266, 0.6856, 0.6806, 0.6783, 0.6781, 0.632, 0.203, 0.5258, 0.2459, 0.5346, 0.2262, 0.5721, 0.1906, 0.5636, 0.1245, 0.2009, 0.0704, 0.1947, 0.09853, 0.1708, 0.1462, 0.1792, 0.1911, 0.204, 0.1245, 0.2009, 0.1462, 0.1792, 0.1886, 0.1756, 0.3641, 0.1928, 0.3208, 0.1996, 0.3138, 0.1701, 0.3568, 0.1701, 0.937, 0.5312, 0.9874, 0.541, 0.9775, 0.5631, 0.9339, 0.5604, 0.8853, 0.5297, 0.937, 0.5312, 0.9339, 0.5604, 0.888, 0.5656, 0.84, 0.5368, 0.8853, 0.5297, 0.888, 0.5656, 0.8483, 0.5654, 0.4745, 0.4359, 0.5091, 0.4756, 0.4838, 0.4807, 0.4573, 0.444, 0.2956, 0.794, 0.2729, 0.835, 0.2477, 0.8292, 0.2418, 0.7856, 0.3131, 0.6176, 0.3271, 0.6792, 0.2969, 0.6841, 0.2917, 0.6408, 0.2846, 0.5669, 0.3131, 0.6176, 0.2917, 0.6408, 0.2625, 0.5998, 0.2459, 0.5346, 0.2846, 0.5669, 0.2625, 0.5998, 0.2262, 0.5721, 0.2648, 0.7352, 0.2492, 0.7404, 0.2321, 0.7281, 0.2313, 0.7246, 0.06421, 0.5258, 0.0612, 0.5466, 0.05938, 0.5274, 0.0642, 0.5657, 0.0612, 0.5466, 0.06421, 0.5258, 0.1333, 0.6746, 0.1538, 0.6887, 0.1571, 0.697, 0.1512, 0.7087, 0.1571, 0.697, 0.1538, 0.6887, 0.1661, 0.6937, 0.1571, 0.697, 0.1661, 0.6937, 0.182, 0.7009, 0.1571, 0.697, 0.182, 0.7009, 0.1732, 0.721, 0.1556, 0.7195, 0.1982, 0.7088, 0.2321, 0.7281, 0.2151, 0.7436, 0.1866, 0.7275, 0.2535, 0.7666, 0.2418, 0.7856, 0.2193, 0.7822, 0.2292, 0.7724, 0.2492, 0.7404, 0.2535, 0.7666, 0.2292, 0.7724, 0.2289, 0.754, 0.2492, 0.7404, 0.2289, 0.754, 0.2151, 0.7436, 0.2321, 0.7281, 0.2531, 0.1458, 0.2319, 0.1398, 0.2439, 0.1257, 0.2595, 0.1329, 0.2531, 0.1458, 0.2595, 0.1329, 0.2715, 0.1359, 0.2714, 0.148, 0.2714, 0.148, 0.2715, 0.1359, 0.3027, 0.1472, 0.3138, 0.1701, 0.182, 0.7009, 0.1982, 0.7088, 0.1866, 0.7275, 0.1732, 0.721, 0.2418, 0.7856, 0.2477, 0.8292, 0.2273, 0.8248, 0.2193, 0.7822, 0.4573, 0.444, 0.4838, 0.4807, 0.4675, 0.4884, 0.4449, 0.4508, 0.8483, 0.5654, 0.888, 0.5656, 0.8893, 0.5857, 0.8552, 0.5855, 0.888, 0.5656, 0.9339, 0.5604, 0.9287, 0.5813, 0.8893, 0.5857, 0.9339, 0.5604, 0.9775, 0.5631, 0.9667, 0.5828, 0.9287, 0.5813, 0.3568, 0.1701, 0.3138, 0.1701, 0.3027, 0.1472, 0.3499, 0.1495, 0.2648, 0.7352, 0.2313, 0.7246, 0.2317, 0.7197, 0.2501, 0.7215, 0.2313, 0.7246, 0.2144, 0.7169, 0.2317, 0.7197, 0.2317, 0.7197, 0.2144, 0.7169, 0.1982, 0.7088, 0.1333, 0.6746, 0.1412, 0.6603, 0.1564, 0.6826, 0.1538, 0.6887, 0.1538, 0.6887, 0.1564, 0.6826, 0.1661, 0.6937, 0.1564, 0.6826, 0.182, 0.7009, 0.1661, 0.6937, 0.6821, 0.788, 0.6809, 0.7536, 0.6906, 0.7548, 0.6913, 0.7879, 0.6815, 0.8072, 0.6907, 0.8058, 0.691, 0.8401, 0.6819, 0.8443, 0.2755, 0.7153, 0.2662, 0.7115, 0.286, 0.6826, 0.2969, 0.6841, 0.2501, 0.7215, 0.2427, 0.7173, 0.2662, 0.7115, 0.2755, 0.7153, 0.6819, 0.8443, 0.691, 0.8401, 0.6892, 0.8561, 0.68, 0.8615, 0.6809, 0.7536, 0.6781, 0.7257, 0.6876, 0.7298, 0.6906, 0.7548, 0.6781, 0.7257, 0.6795, 0.7065, 0.6888, 0.7127, 0.6876, 0.7298, 0.1886, 0.1756, 0.1838, 0.1653, 0.2054, 0.1524, 0.2119, 0.1616, 0.6815, 0.8072, 0.6821, 0.788, 0.6913, 0.7879, 0.6907, 0.8058, 0.2262, 0.5721, 0.2625, 0.5998, 0.2542, 0.6047, 0.2205, 0.579, 0.2625, 0.5998, 0.2917, 0.6408, 0.2811, 0.6426, 0.2542, 0.6047, 0.2917, 0.6408, 0.2969, 0.6841, 0.286, 0.6826, 0.2811, 0.6426, 0.1886, 0.1756, 0.1462, 0.1792, 0.1445, 0.1687, 0.1838, 0.1653, 0.1462, 0.1792, 0.09853, 0.1708, 0.1005, 0.1609, 0.1445, 0.1687, 0.8743, 0.0, 0.9158, 2.665e-05, 0.918, 0.008245, 0.8796, 0.008221, 0.1986, 0.7683, 0.2193, 0.7822, 0.2048, 0.798, 0.1878, 0.7771, 0.9436, 0.2639, 0.9557, 0.2866, 0.9413, 0.2922, 0.9301, 0.2712, 0.8174, 0.7979, 0.8313, 0.8002, 0.8359, 0.8211, 0.8174, 0.8228, 0.3499, 0.1495, 0.3027, 0.1472, 0.3049, 0.1303, 0.349, 0.1325, 0.9287, 0.5813, 0.9667, 0.5828, 0.9622, 0.5987, 0.9267, 0.5973, 0.8893, 0.5857, 0.9287, 0.5813, 0.9267, 0.5973, 0.8899, 0.6015, 0.8552, 0.5855, 0.8893, 0.5857, 0.8899, 0.6015, 0.8581, 0.6013, 0.4449, 0.4508, 0.4675, 0.4884, 0.4547, 0.4964, 0.4335, 0.4613, 0.2193, 0.7822, 0.2273, 0.8248, 0.2145, 0.8298, 0.2048, 0.798, 0.3027, 0.1472, 0.2715, 0.1359, 0.2822, 0.1203, 0.3049, 0.1303, 0.9151, 0.221, 0.9208, 0.2504, 0.9063, 0.2502, 0.9011, 0.2209, 0.2048, 0.798, 0.2145, 0.8298, 0.1854, 0.8429, 0.181, 0.8078, 0.4335, 0.4613, 0.4547, 0.4964, 0.4323, 0.5178, 0.4056, 0.4862, 0.8581, 0.6013, 0.8899, 0.6015, 0.8964, 0.6202, 0.8651, 0.6314, 0.8899, 0.6015, 0.9267, 0.5973, 0.9326, 0.6144, 0.8964, 0.6202, 0.9267, 0.5973, 0.9622, 0.5987, 0.9677, 0.6142, 0.9326, 0.6144, 0.349, 0.1325, 0.3049, 0.1303, 0.3109, 0.1183, 0.3551, 0.1163, 0.9301, 0.2712, 0.9106, 0.2725, 0.9063, 0.2502, 0.9208, 0.2504, 0.9301, 0.2712, 0.9413, 0.2922, 0.916, 0.2957, 0.9106, 0.2725, 0.9413, 0.2922, 0.9527, 0.3151, 0.9229, 0.3203, 0.916, 0.2957, 0.167, 0.7854, 0.181, 0.8078, 0.1373, 0.8194, 0.1267, 0.7972, 0.9106, 0.2725, 0.916, 0.2957, 0.8734, 0.2937, 0.8718, 0.2708, 0.9106, 0.2725, 0.8718, 0.2708, 0.8715, 0.249, 0.9063, 0.2502, 0.3551, 0.1163, 0.3109, 0.1183, 0.3241, 0.09296, 0.3663, 0.09183, 0.9326, 0.6144, 0.9677, 0.6142, 0.9797, 0.6379, 0.9475, 0.6425, 0.8964, 0.6202, 0.9326, 0.6144, 0.9475, 0.6425, 0.9143, 0.6533, 0.8651, 0.6314, 0.8964, 0.6202, 0.9143, 0.6533, 0.8858, 0.6692, 0.4056, 0.4862, 0.4323, 0.5178, 0.408, 0.547, 0.38, 0.5187, 0.181, 0.8078, 0.1854, 0.8429, 0.1397, 0.8535, 0.1373, 0.8194, 0.9011, 0.2209, 0.9063, 0.2502, 0.8715, 0.249, 0.8715, 0.2202, 0.6275, 0.5638, 0.6242, 0.5945, 0.6082, 0.6028, 0.6032, 0.5721, 0.6242, 0.5945, 0.627, 0.623, 0.6111, 0.6336, 0.6082, 0.6028, 0.6517, 0.5554, 0.6461, 0.5855, 0.6242, 0.5945, 0.6275, 0.5638, 0.6461, 0.5855, 0.6466, 0.6135, 0.627, 0.623, 0.6242, 0.5945, 0.6517, 0.5554, 0.676, 0.547, 0.6672, 0.5785, 0.6461, 0.5855, 0.6461, 0.5855, 0.6672, 0.5785, 0.6646, 0.6077, 0.6466, 0.6135, 0.3136, 0.9426, 0.3259, 0.928, 0.324, 0.9414, 0.3114, 0.9585, 0.3259, 0.928, 0.3375, 0.9198, 0.336, 0.9306, 0.324, 0.9414, 0.2595, 0.1329, 0.2546, 0.1082, 0.264, 0.107, 0.2715, 0.1359, 0.2546, 0.1082, 0.2499, 0.08474, 0.2568, 0.07937, 0.264, 0.107, 0.2439, 0.1257, 0.2381, 0.1073, 0.2546, 0.1082, 0.2595, 0.1329, 0.2381, 0.1073, 0.2325, 0.09028, 0.2499, 0.08474, 0.2546, 0.1082, 0.3113, 0.8921, 0.3283, 0.8825, 0.3281, 0.8972, 0.3135, 0.909, 0.3283, 0.8825, 0.3447, 0.8793, 0.3421, 0.8918, 0.3281, 0.8972, 0.5716, 0.7849, 0.5447, 0.7842, 0.5456, 0.7608, 0.5639, 0.7602, 0.5447, 0.7842, 0.5194, 0.7832, 0.5287, 0.761, 0.5456, 0.7608, 0.5786, 0.8075, 0.5474, 0.8034, 0.5447, 0.7842, 0.5716, 0.7849, 0.5474, 0.8034, 0.5156, 0.802, 0.5194, 0.7832, 0.5447, 0.7842, 0.3135, 0.909, 0.3281, 0.8972, 0.3259, 0.928, 0.3136, 0.9426, 0.3281, 0.8972, 0.3421, 0.8918, 0.3375, 0.9198, 0.3259, 0.928, 0.2244, 0.1176, 0.2203, 0.1036, 0.2381, 0.1073, 0.2439, 0.1257, 0.2203, 0.1036, 0.2164, 0.09094, 0.2325, 0.09028, 0.2381, 0.1073, 0.3364, 0.9477, 0.336, 0.9306, 0.3498, 0.923, 0.3528, 0.9406, 0.3375, 0.9198, 0.3421, 0.8918, 0.3565, 0.8842, 0.3504, 0.912, 0.5194, 0.7832, 0.5156, 0.802, 0.4882, 0.7904, 0.4959, 0.7737, 0.5287, 0.761, 0.5194, 0.7832, 0.4959, 0.7737, 0.5114, 0.7545, 0.3421, 0.8918, 0.3447, 0.8793, 0.3619, 0.8722, 0.3565, 0.8842, 0.2499, 0.08474, 0.2325, 0.09028, 0.2253, 0.07399, 0.2408, 0.06386, 0.2568, 0.07937, 0.2499, 0.08474, 0.2408, 0.06386, 0.2463, 0.05606, 0.336, 0.9306, 0.3375, 0.9198, 0.3504, 0.912, 0.3498, 0.923, 0.6466, 0.6135, 0.6646, 0.6077, 0.6666, 0.6331, 0.6505, 0.6428, 0.627, 0.623, 0.6466, 0.6135, 0.6505, 0.6428, 0.6316, 0.6537, 0.6111, 0.6336, 0.627, 0.623, 0.6316, 0.6537, 0.6152, 0.663, 0.6152, 0.663, 0.6316, 0.6537, 0.6339, 0.6693, 0.6173, 0.6783, 0.6316, 0.6537, 0.6505, 0.6428, 0.6526, 0.6582, 0.6339, 0.6693, 0.6505, 0.6428, 0.6666, 0.6331, 0.6681, 0.6474, 0.6526, 0.6582, 0.3498, 0.923, 0.3504, 0.912, 0.3605, 0.9082, 0.3601, 0.9192, 0.2463, 0.05606, 0.2408, 0.06386, 0.2308, 0.05265, 0.2358, 0.04428, 0.2408, 0.06386, 0.2253, 0.07399, 0.2161, 0.06388, 0.2308, 0.05265, 0.5189, 0.7501, 0.5114, 0.7545, 0.5009, 0.7455, 0.509, 0.7415, 0.5114, 0.7545, 0.4959, 0.7737, 0.4839, 0.7635, 0.5009, 0.7455, 0.4959, 0.7737, 0.4882, 0.7904, 0.4752, 0.7795, 0.4839, 0.7635, 0.3504, 0.912, 0.3565, 0.8842, 0.367, 0.8805, 0.3605, 0.9082, 0.3528, 0.9406, 0.3498, 0.923, 0.3601, 0.9192, 0.3637, 0.937, 0.003258, 0.5258, 0.01919, 0.5397, 0.01727, 0.553, 0.0, 0.5396, 0.02922, 0.5465, 0.05596, 0.5508, 0.05538, 0.5649, 0.0279, 0.5598, 0.4839, 0.7635, 0.4752, 0.7795, 0.4625, 0.7517, 0.468, 0.7444, 0.5009, 0.7455, 0.4839, 0.7635, 0.468, 0.7444, 0.4889, 0.7288, 0.509, 0.7415, 0.5009, 0.7455, 0.4889, 0.7288, 0.4986, 0.7256, 0.2308, 0.05265, 0.2161, 0.06388, 0.2006, 0.05304, 0.2138, 0.03903, 0.2358, 0.04428, 0.2308, 0.05265, 0.2138, 0.03903, 0.2176, 0.02915, 0.01919, 0.5397, 0.02922, 0.5465, 0.0279, 0.5598, 0.01727, 0.553, 0.6526, 0.6582, 0.6681, 0.6474, 0.6759, 0.6662, 0.6611, 0.6799, 0.6339, 0.6693, 0.6526, 0.6582, 0.6611, 0.6799, 0.6516, 0.6861, 0.6516, 0.6861, 0.6611, 0.6799, 0.6677, 0.6953, 0.6495, 0.7076, 0.2224, 0.01588, 0.2176, 0.02915, 0.1954, 0.02117, 0.1999, 0.005754, 0.01727, 0.553, 0.0279, 0.5598, 0.03252, 0.5684, 0.02118, 0.5638, 0.2176, 0.02915, 0.2138, 0.03903, 0.1931, 0.0318, 0.1954, 0.02117, 0.2138, 0.03903, 0.2006, 0.05304, 0.184, 0.04757, 0.1931, 0.0318, 0.4986, 0.7256, 0.4889, 0.7288, 0.4825, 0.7221, 0.4933, 0.7192, 0.4889, 0.7288, 0.468, 0.7444, 0.4594, 0.7326, 0.4825, 0.7221, 0.468, 0.7444, 0.4625, 0.7517, 0.4471, 0.7415, 0.4594, 0.7326, 0.0279, 0.5598, 0.05538, 0.5649, 0.05938, 0.5707, 0.03252, 0.5684, 0.0, 0.5396, 0.01727, 0.553, 0.02118, 0.5638, 0.002202, 0.5549, 0.7186, 0.7649, 0.7156, 0.7399, 0.7548, 0.7353, 0.7545, 0.759, 0.7285, 0.8042, 0.7213, 0.7784, 0.7553, 0.7718, 0.7587, 0.7964, 0.2634, 0.907, 0.2944, 0.9108, 0.2894, 0.9336, 0.2602, 0.9292, 0.2944, 0.9108, 0.3113, 0.9085, 0.305, 0.9331, 0.2894, 0.9336, 0.7331, 0.8161, 0.7285, 0.8042, 0.7587, 0.7964, 0.7615, 0.8079, 0.7156, 0.7399, 0.7159, 0.721, 0.7572, 0.7176, 0.7548, 0.7353, 0.7159, 0.721, 0.7191, 0.7078, 0.7616, 0.7054, 0.7572, 0.7176, 0.2161, 0.1208, 0.1977, 0.1238, 0.2, 0.08032, 0.2175, 0.07913, 0.7213, 0.7784, 0.7186, 0.7649, 0.7545, 0.759, 0.7553, 0.7718, 0.9002, 0.07306, 0.9322, 0.07315, 0.9301, 0.1038, 0.9003, 0.1076, 0.9322, 0.07315, 0.9636, 0.06949, 0.9592, 0.09673, 0.9301, 0.1038, 0.1904, 0.6647, 0.1967, 0.6958, 0.1744, 0.7003, 0.1679, 0.6718, 0.1977, 0.1238, 0.1666, 0.1173, 0.1705, 0.07535, 0.2, 0.08032, 0.1666, 0.1173, 0.1331, 0.1037, 0.1385, 0.06601, 0.1705, 0.07535, 0.8715, 0.06795, 0.9002, 0.07306, 0.9003, 0.1076, 0.873, 0.1068, 0.918, 0.008245, 0.9078, 0.04062, 0.875, 0.03811, 0.8796, 0.008221, 0.9078, 0.04062, 0.9002, 0.07306, 0.8715, 0.06795, 0.875, 0.03811, 0.1005, 0.1609, 0.1185, 0.1323, 0.1564, 0.1427, 0.1445, 0.1687, 0.1185, 0.1323, 0.1331, 0.1037, 0.1666, 0.1173, 0.1564, 0.1427, 0.1445, 0.1687, 0.1564, 0.1427, 0.1908, 0.1443, 0.1838, 0.1653, 0.1564, 0.1427, 0.1666, 0.1173, 0.1977, 0.1238, 0.1908, 0.1443, 0.286, 0.6826, 0.2386, 0.6879, 0.2331, 0.6531, 0.2811, 0.6426, 0.2386, 0.6879, 0.1967, 0.6958, 0.1904, 0.6647, 0.2331, 0.6531, 0.2811, 0.6426, 0.2331, 0.6531, 0.2114, 0.6193, 0.2542, 0.6047, 0.2331, 0.6531, 0.1904, 0.6647, 0.1729, 0.6335, 0.2114, 0.6193, 0.2542, 0.6047, 0.2114, 0.6193, 0.1851, 0.5959, 0.2205, 0.579, 0.9434, 0.03489, 0.9322, 0.07315, 0.9002, 0.07306, 0.9078, 0.04062, 0.6913, 0.7879, 0.7052, 0.7747, 0.7063, 0.7901, 0.6907, 0.8058, 0.7052, 0.7747, 0.7186, 0.7649, 0.7213, 0.7784, 0.7063, 0.7901, 0.6903, 0.6897, 0.7093, 0.69, 0.7043, 0.71, 0.6888, 0.7127, 0.7093, 0.69, 0.7279, 0.6899, 0.7191, 0.7078, 0.7043, 0.71, 0.6888, 0.7127, 0.7043, 0.71, 0.7021, 0.7248, 0.6876, 0.7298, 0.7043, 0.71, 0.7191, 0.7078, 0.7159, 0.721, 0.7021, 0.7248, 0.6876, 0.7298, 0.7021, 0.7248, 0.7035, 0.7463, 0.6906, 0.7548, 0.7021, 0.7248, 0.7159, 0.721, 0.7156, 0.7399, 0.7035, 0.7463, 0.691, 0.8401, 0.7099, 0.8195, 0.7113, 0.8331, 0.6892, 0.8561, 0.7099, 0.8195, 0.7285, 0.8042, 0.7331, 0.8161, 0.7113, 0.8331, 0.06911, 0.7182, 0.06915, 0.7378, 0.0548, 0.7297, 0.05673, 0.7036, 0.7113, 0.8331, 0.7331, 0.8161, 0.7409, 0.8279, 0.712, 0.8465, 0.2662, 0.7115, 0.2253, 0.712, 0.2386, 0.6879, 0.286, 0.6826, 0.2916, 0.8836, 0.2944, 0.9108, 0.2634, 0.907, 0.2601, 0.8722, 0.6907, 0.8058, 0.7063, 0.7901, 0.7099, 0.8195, 0.691, 0.8401, 0.7063, 0.7901, 0.7213, 0.7784, 0.7285, 0.8042, 0.7099, 0.8195, 0.6906, 0.7548, 0.7035, 0.7463, 0.7052, 0.7747, 0.6913, 0.7879, 0.7035, 0.7463, 0.7156, 0.7399, 0.7186, 0.7649, 0.7052, 0.7747, 0.002169, 0.5919, 0.02158, 0.5953, 0.02064, 0.6242, 0.0007685, 0.6226, 0.03289, 0.5983, 0.05783, 0.6033, 0.05656, 0.6326, 0.03211, 0.6266, 0.8919, 0.8391, 0.8747, 0.8445, 0.8753, 0.8091, 0.8928, 0.8069, 0.482, 0.6839, 0.4584, 0.6804, 0.4651, 0.6452, 0.4873, 0.6532, 0.4935, 0.6862, 0.482, 0.6839, 0.4873, 0.6532, 0.4987, 0.6573, 0.1458, 0.03125, 0.1466, 0.04762, 0.1169, 0.05531, 0.1129, 0.04001, 0.1425, 0.02098, 0.1458, 0.03125, 0.1129, 0.04001, 0.1079, 0.0304, 0.02158, 0.5953, 0.03289, 0.5983, 0.03211, 0.6266, 0.02064, 0.6242, 0.1393, 0.003713, 0.1425, 0.02098, 0.1079, 0.0304, 0.1019, 0.01304, 0.8549, 0.8472, 0.8372, 0.8431, 0.8381, 0.8075, 0.8553, 0.811, 0.8747, 0.8445, 0.8549, 0.8472, 0.8553, 0.811, 0.8753, 0.8091, 0.0014, 0.6703, 0.0217, 0.6695, 0.02336, 0.6931, 0.002996, 0.6957, 0.03332, 0.6711, 0.05706, 0.6788, 0.05818, 0.7036, 0.03503, 0.6941, 0.8995, 0.751, 0.882, 0.7482, 0.8893, 0.7043, 0.9063, 0.7117, 0.5072, 0.6067, 0.4888, 0.5925, 0.5165, 0.5635, 0.5296, 0.5826, 0.5177, 0.6135, 0.5072, 0.6067, 0.5296, 0.5826, 0.5386, 0.5917, 0.06409, 0.06596, 0.07236, 0.0784, 0.0507, 0.1029, 0.03907, 0.09442, 0.05661, 0.05803, 0.06409, 0.06596, 0.03907, 0.09442, 0.02976, 0.08876, 0.0217, 0.6695, 0.03332, 0.6711, 0.03503, 0.6941, 0.02336, 0.6931, 0.04645, 0.04169, 0.05661, 0.05803, 0.02976, 0.08876, 0.01593, 0.07464, 0.8618, 0.7486, 0.845, 0.7465, 0.8527, 0.7027, 0.8692, 0.7033, 0.882, 0.7482, 0.8618, 0.7486, 0.8692, 0.7033, 0.8893, 0.7043, 0.0419, 0.8092, 0.0222, 0.8148, 0.01991, 0.7754, 0.03995, 0.7713, 0.0222, 0.8148, 0.00197, 0.812, 0.0001054, 0.7735, 0.01991, 0.7754, 0.01593, 0.07464, 0.02976, 0.08876, 0.01732, 0.124, 0.0, 0.1138, 0.1121, 0.9341, 0.1009, 0.9306, 0.1001, 0.9102, 0.1115, 0.9126, 0.02976, 0.08876, 0.03907, 0.09442, 0.02795, 0.1263, 0.01732, 0.124, 0.03907, 0.09442, 0.0507, 0.1029, 0.04208, 0.1291, 0.02795, 0.1263, 0.5386, 0.5917, 0.5296, 0.5826, 0.5544, 0.5711, 0.5607, 0.5823, 0.5296, 0.5826, 0.5165, 0.5635, 0.5491, 0.5484, 0.5544, 0.5711, 0.9063, 0.7117, 0.8893, 0.7043, 0.9037, 0.6692, 0.9193, 0.6811, 0.1009, 0.9306, 0.07427, 0.9334, 0.07397, 0.9126, 0.1001, 0.9102, 0.1305, 0.9423, 0.1121, 0.9341, 0.1115, 0.9126, 0.1306, 0.9177, 0.1306, 0.9177, 0.1115, 0.9126, 0.1084, 0.9028, 0.1281, 0.903, 0.1001, 0.9102, 0.07397, 0.9126, 0.07136, 0.9026, 0.09669, 0.9018, 0.05416, 0.7661, 0.03995, 0.7713, 0.03963, 0.7381, 0.05475, 0.7406, 0.5544, 0.5711, 0.5491, 0.5484, 0.5729, 0.547, 0.5669, 0.5701, 0.5607, 0.5823, 0.5544, 0.5711, 0.5669, 0.5701, 0.5689, 0.5825, 0.02795, 0.1263, 0.04208, 0.1291, 0.04501, 0.141, 0.03065, 0.1465, 0.01732, 0.124, 0.02795, 0.1263, 0.03065, 0.1465, 0.02001, 0.1488, 0.1115, 0.9126, 0.1001, 0.9102, 0.09669, 0.9018, 0.1084, 0.9028, 0.0, 0.1138, 0.01732, 0.124, 0.02001, 0.1488, 0.0003051, 0.1454, 0.01991, 0.7754, 0.0001054, 0.7735, 0.0, 0.7401, 0.01927, 0.7401, 0.03995, 0.7713, 0.01991, 0.7754, 0.01927, 0.7401, 0.03963, 0.7381, 0.03963, 0.7381, 0.01927, 0.7401, 0.01918, 0.7051, 0.03959, 0.7036, 0.01927, 0.7401, 0.0, 0.7401, 5.868e-06, 0.7056, 0.01918, 0.7051, 0.0003051, 0.1454, 0.02001, 0.1488, 0.02536, 0.1793, 0.005552, 0.1773, 0.1084, 0.9028, 0.09669, 0.9018, 0.09748, 0.8723, 0.1092, 0.8729, 0.02001, 0.1488, 0.03065, 0.1465, 0.03577, 0.1762, 0.02536, 0.1793, 0.03065, 0.1465, 0.04501, 0.141, 0.04976, 0.1692, 0.03577, 0.1762, 0.5689, 0.5825, 0.5669, 0.5701, 0.5951, 0.5746, 0.5963, 0.587, 0.5669, 0.5701, 0.5729, 0.547, 0.6032, 0.552, 0.5951, 0.5746, 0.05475, 0.7406, 0.03963, 0.7381, 0.03959, 0.7036, 0.0548, 0.7075, 0.09669, 0.9018, 0.07136, 0.9026, 0.07228, 0.8726, 0.09748, 0.8723, 0.1281, 0.903, 0.1084, 0.9028, 0.1092, 0.8729, 0.129, 0.8722, 0.8553, 0.811, 0.8583, 0.78, 0.8791, 0.7788, 0.8753, 0.8091, 0.8583, 0.78, 0.8618, 0.7486, 0.882, 0.7482, 0.8791, 0.7788, 0.8381, 0.8075, 0.8408, 0.7771, 0.8583, 0.78, 0.8553, 0.811, 0.8408, 0.7771, 0.845, 0.7465, 0.8618, 0.7486, 0.8583, 0.78, 0.1079, 0.0304, 0.08235, 0.04415, 0.074, 0.02675, 0.1019, 0.01304, 0.08235, 0.04415, 0.05661, 0.05803, 0.04645, 0.04169, 0.074, 0.02675, 0.03211, 0.6266, 0.03291, 0.6486, 0.02099, 0.6465, 0.02064, 0.6242, 0.03291, 0.6486, 0.03332, 0.6711, 0.0217, 0.6695, 0.02099, 0.6465, 0.1129, 0.04001, 0.08882, 0.05321, 0.08235, 0.04415, 0.1079, 0.0304, 0.08882, 0.05321, 0.06409, 0.06596, 0.05661, 0.05803, 0.08235, 0.04415, 0.1169, 0.05531, 0.09512, 0.06754, 0.08882, 0.05321, 0.1129, 0.04001, 0.09512, 0.06754, 0.07236, 0.0784, 0.06409, 0.06596, 0.08882, 0.05321, 0.4873, 0.6532, 0.4973, 0.6299, 0.5086, 0.6356, 0.4987, 0.6573, 0.4973, 0.6299, 0.5072, 0.6067, 0.5177, 0.6135, 0.5086, 0.6356, 0.4651, 0.6452, 0.4763, 0.6185, 0.4973, 0.6299, 0.4873, 0.6532, 0.4763, 0.6185, 0.4888, 0.5925, 0.5072, 0.6067, 0.4973, 0.6299, 0.8753, 0.8091, 0.8791, 0.7788, 0.8972, 0.7792, 0.8928, 0.8069, 0.8791, 0.7788, 0.882, 0.7482, 0.8995, 0.751, 0.8972, 0.7792, 0.05656, 0.6326, 0.0578, 0.6557, 0.03291, 0.6486, 0.03211, 0.6266, 0.0578, 0.6557, 0.05706, 0.6788, 0.03332, 0.6711, 0.03291, 0.6486, 0.02064, 0.6242, 0.02099, 0.6465, 0.0002478, 0.6461, 0.0007685, 0.6226, 0.02099, 0.6465, 0.0217, 0.6695, 0.0014, 0.6703, 0.0002478, 0.6461, 0.4471, 0.7415, 0.4625, 0.7517, 0.4592, 0.7626, 0.4475, 0.7549, 0.8576, 0.8968, 0.8774, 0.8932, 0.8773, 0.9036, 0.8622, 0.9064, 0.02475, 0.9309, 0.0, 0.9432, 0.005579, 0.934, 0.02444, 0.9246, 0.6339, 0.6693, 0.6516, 0.6861, 0.6457, 0.6888, 0.6322, 0.6761, 0.4625, 0.7517, 0.4752, 0.7795, 0.4689, 0.7838, 0.4592, 0.7626, 0.6173, 0.6783, 0.6339, 0.6693, 0.6322, 0.6761, 0.6196, 0.6829, 0.8348, 0.7979, 0.8191, 0.7958, 0.8174, 0.7814, 0.8298, 0.783, 0.4592, 0.7626, 0.4689, 0.7838, 0.4556, 0.7977, 0.4442, 0.783, 0.04089, 0.9192, 0.02444, 0.9246, 0.02135, 0.9028, 0.03565, 0.9027, 0.02444, 0.9246, 0.005579, 0.934, 0.005117, 0.9069, 0.02135, 0.9028, 0.8622, 0.9064, 0.8773, 0.9036, 0.8771, 0.9321, 0.8652, 0.9345, 0.4475, 0.7549, 0.4592, 0.7626, 0.4442, 0.783, 0.4332, 0.7796, 0.4332, 0.7796, 0.4442, 0.783, 0.4213, 0.8142, 0.4096, 0.8137, 0.8652, 0.9345, 0.8771, 0.9321, 0.8888, 0.975, 0.8772, 0.9774, 0.02135, 0.9028, 0.005117, 0.9069, 0.001856, 0.8674, 0.01825, 0.8666, 0.03565, 0.9027, 0.02135, 0.9028, 0.01825, 0.8666, 0.03255, 0.8703, 0.4442, 0.783, 0.4556, 0.7977, 0.4354, 0.8259, 0.4213, 0.8142, 0.8298, 0.783, 0.8174, 0.7814, 0.8195, 0.7468, 0.8316, 0.7482, 0.8195, 0.7468, 0.8208, 0.7186, 0.8329, 0.7199, 0.8316, 0.7482, 0.8208, 0.7186, 0.8227, 0.6897, 0.8347, 0.691, 0.8329, 0.7199, 0.4354, 0.8259, 0.4202, 0.8492, 0.4061, 0.8375, 0.4213, 0.8142, 0.4202, 0.8492, 0.4081, 0.8731, 0.394, 0.8614, 0.4061, 0.8375, 0.01825, 0.8666, 0.01655, 0.8402, 0.03086, 0.844, 0.03255, 0.8703, 0.01655, 0.8402, 0.01786, 0.8148, 0.03216, 0.8185, 0.03086, 0.844, 0.001856, 0.8674, 0.0001584, 0.841, 0.01655, 0.8402, 0.01825, 0.8666, 0.0001584, 0.841, 0.001461, 0.8155, 0.01786, 0.8148, 0.01655, 0.8402, 0.8888, 0.975, 0.8979, 1.004, 0.8864, 1.006, 0.8772, 0.9774, 0.8979, 1.004, 0.9083, 1.032, 0.8968, 1.034, 0.8864, 1.006, 0.4213, 0.8142, 0.4061, 0.8375, 0.3944, 0.8369, 0.4096, 0.8137, 0.4061, 0.8375, 0.394, 0.8614, 0.3822, 0.8609, 0.3944, 0.8369, 0.855, 0.8769, 0.8546, 0.8658, 0.871, 0.8632, 0.8753, 0.8734, 0.8546, 0.8658, 0.8549, 0.8472, 0.8747, 0.8445, 0.871, 0.8632, 0.8364, 0.8713, 0.836, 0.8607, 0.8546, 0.8658, 0.855, 0.8769, 0.836, 0.8607, 0.8372, 0.8431, 0.8549, 0.8472, 0.8546, 0.8658, 0.1709, 0.01727, 0.1596, 0.01787, 0.1589, 0.0002364, 0.1719, 0.0, 0.1596, 0.01787, 0.1425, 0.02098, 0.1393, 0.003713, 0.1589, 0.0002364, 0.03269, 0.5821, 0.03269, 0.5887, 0.02098, 0.5849, 0.02111, 0.578, 0.03269, 0.5887, 0.03289, 0.5983, 0.02158, 0.5953, 0.02098, 0.5849, 0.1713, 0.02838, 0.1612, 0.02886, 0.1596, 0.01787, 0.1709, 0.01727, 0.1612, 0.02886, 0.1458, 0.03125, 0.1425, 0.02098, 0.1596, 0.01787, 0.1668, 0.04554, 0.1588, 0.04606, 0.1612, 0.02886, 0.1713, 0.02838, 0.1588, 0.04606, 0.1466, 0.04762, 0.1458, 0.03125, 0.1612, 0.02886, 0.4798, 0.7043, 0.48, 0.6959, 0.4919, 0.6965, 0.4915, 0.7038, 0.48, 0.6959, 0.482, 0.6839, 0.4935, 0.6862, 0.4919, 0.6965, 0.4549, 0.7082, 0.4601, 0.6966, 0.48, 0.6959, 0.4798, 0.7043, 0.4601, 0.6966, 0.4584, 0.6804, 0.482, 0.6839, 0.48, 0.6959, 0.05915, 0.5856, 0.05908, 0.5929, 0.03269, 0.5887, 0.03269, 0.5821, 0.05908, 0.5929, 0.05783, 0.6033, 0.03289, 0.5983, 0.03269, 0.5887, 0.02111, 0.578, 0.02098, 0.5849, 0.001004, 0.5797, 0.001451, 0.5716, 0.02098, 0.5849, 0.02158, 0.5953, 0.002169, 0.5919, 0.001004, 0.5797, 0.02118, 0.5638, 0.02115, 0.5709, 0.001827, 0.5633, 0.002202, 0.5549, 0.02115, 0.5709, 0.02111, 0.578, 0.001451, 0.5716, 0.001827, 0.5633, 0.05938, 0.5707, 0.05926, 0.5781, 0.03261, 0.5753, 0.03252, 0.5684, 0.05926, 0.5781, 0.05915, 0.5856, 0.03269, 0.5821, 0.03261, 0.5753, 0.4594, 0.7326, 0.4619, 0.7189, 0.4811, 0.7132, 0.4825, 0.7221, 0.4619, 0.7189, 0.4549, 0.7082, 0.4798, 0.7043, 0.4811, 0.7132, 0.4825, 0.7221, 0.4811, 0.7132, 0.4924, 0.7115, 0.4933, 0.7192, 0.4811, 0.7132, 0.4798, 0.7043, 0.4915, 0.7038, 0.4924, 0.7115, 0.184, 0.04757, 0.1754, 0.04655, 0.1822, 0.03009, 0.1931, 0.0318, 0.1754, 0.04655, 0.1668, 0.04554, 0.1713, 0.02838, 0.1822, 0.03009, 0.1931, 0.0318, 0.1822, 0.03009, 0.1832, 0.01922, 0.1954, 0.02117, 0.1822, 0.03009, 0.1713, 0.02838, 0.1709, 0.01727, 0.1832, 0.01922, 0.03252, 0.5684, 0.03261, 0.5753, 0.02115, 0.5709, 0.02118, 0.5638, 0.03261, 0.5753, 0.03269, 0.5821, 0.02111, 0.578, 0.02115, 0.5709, 0.1954, 0.02117, 0.1832, 0.01922, 0.1859, 0.002877, 0.1999, 0.005754, 0.1832, 0.01922, 0.1709, 0.01727, 0.1719, 0.0, 0.1859, 0.002877, 0.8386, 0.8904, 0.8375, 0.8809, 0.8563, 0.8868, 0.8576, 0.8968, 0.8375, 0.8809, 0.8364, 0.8713, 0.855, 0.8769, 0.8563, 0.8868, 0.8576, 0.8968, 0.8563, 0.8868, 0.8724, 0.884, 0.8774, 0.8932, 0.8563, 0.8868, 0.855, 0.8769, 0.8753, 0.8734, 0.8724, 0.884, 0.4549, 0.7082, 0.4619, 0.7189, 0.4545, 0.7261, 0.4474, 0.7154, 0.544, 0.9321, 0.532, 0.925, 0.531, 0.9092, 0.5429, 0.9163, 0.8724, 0.884, 0.8753, 0.8734, 0.8872, 0.885, 0.8842, 0.8956, 0.9433, 0.6695, 0.9513, 0.6692, 0.9471, 0.6824, 0.9391, 0.6826, 0.5742, 0.9336, 0.5598, 0.9265, 0.5557, 0.9113, 0.57, 0.9183, 0.5598, 0.9265, 0.5481, 0.923, 0.544, 0.9078, 0.5557, 0.9113, 0.871, 0.8632, 0.8747, 0.8445, 0.8866, 0.8561, 0.8829, 0.8748, 0.2008, 0.8722, 0.212, 0.8739, 0.205, 0.8798, 0.1938, 0.8782, 0.8747, 0.8445, 0.8919, 0.8391, 0.9038, 0.8507, 0.8866, 0.8561, 0.532, 0.925, 0.516, 0.9326, 0.515, 0.9168, 0.531, 0.9092, 0.3905, 0.8927, 0.3923, 0.9223, 0.3743, 0.9238, 0.3718, 0.8958, 0.3923, 0.9223, 0.3841, 0.9533, 0.367, 0.9531, 0.3743, 0.9238, 0.9357, 0.7222, 0.9387, 0.7496, 0.9243, 0.754, 0.92, 0.7254, 0.9387, 0.7496, 0.9512, 0.7753, 0.9381, 0.7809, 0.9243, 0.754, 0.9448, 0.7228, 0.9485, 0.7499, 0.9387, 0.7496, 0.9357, 0.7222, 0.5906, 0.9024, 0.5905, 0.8731, 0.6002, 0.8775, 0.6011, 0.906, 0.5757, 0.9264, 0.5744, 0.9047, 0.5906, 0.9024, 0.5918, 0.9241, 0.5744, 0.9047, 0.5743, 0.8755, 0.5905, 0.8731, 0.5906, 0.9024, 0.4254, 0.7526, 0.4018, 0.7567, 0.4056, 0.7422, 0.4292, 0.7385, 0.4018, 0.7567, 0.3711, 0.7627, 0.3751, 0.7478, 0.4056, 0.7422, 0.4292, 0.7385, 0.4056, 0.7422, 0.3979, 0.7314, 0.4219, 0.7274, 0.4056, 0.7422, 0.3751, 0.7478, 0.367, 0.7371, 0.3979, 0.7314, 0.9046, 0.8751, 0.9193, 0.888, 0.9033, 0.898, 0.8872, 0.885, 0.3868, 0.8731, 0.3905, 0.8927, 0.3718, 0.8958, 0.367, 0.8751, 0.9391, 0.6826, 0.9356, 0.7015, 0.9193, 0.706, 0.9222, 0.6884, 0.9356, 0.7015, 0.9357, 0.7222, 0.92, 0.7254, 0.9193, 0.706, 0.9471, 0.6824, 0.9441, 0.7017, 0.9356, 0.7015, 0.9391, 0.6826, 0.5904, 0.9402, 0.5918, 0.9241, 0.6032, 0.9268, 0.6023, 0.9419, 0.8872, 0.885, 0.9033, 0.898, 0.8997, 0.9092, 0.8842, 0.8956, 0.5742, 0.9413, 0.5757, 0.9264, 0.5918, 0.9241, 0.5904, 0.9402, 0.531, 0.9092, 0.5315, 0.891, 0.5438, 0.8981, 0.5429, 0.9163, 0.5315, 0.891, 0.5312, 0.8731, 0.5439, 0.8801, 0.5438, 0.8981, 0.4545, 0.7261, 0.4439, 0.7323, 0.4367, 0.7214, 0.4474, 0.7154, 0.4439, 0.7323, 0.4292, 0.7385, 0.4219, 0.7274, 0.4367, 0.7214, 0.1919, 0.8722, 0.1852, 0.8916, 0.1663, 0.8929, 0.1721, 0.8728, 0.1852, 0.8916, 0.1807, 0.9121, 0.1627, 0.9142, 0.1663, 0.8929, 0.2552, 0.8739, 0.2587, 0.8946, 0.2391, 0.8927, 0.235, 0.8722, 0.2587, 0.8946, 0.2601, 0.9162, 0.2413, 0.9141, 0.2391, 0.8927, 0.205, 0.8798, 0.2032, 0.8929, 0.1922, 0.8898, 0.1938, 0.8782, 0.2032, 0.8929, 0.2026, 0.908, 0.1919, 0.9035, 0.1922, 0.8898, 0.8866, 0.8561, 0.9026, 0.8678, 0.8982, 0.8859, 0.8829, 0.8748, 0.9026, 0.8678, 0.9174, 0.8791, 0.9123, 0.8966, 0.8982, 0.8859, 0.544, 0.9078, 0.5455, 0.8898, 0.5571, 0.8932, 0.5557, 0.9113, 0.5455, 0.8898, 0.5481, 0.8731, 0.5597, 0.8764, 0.5571, 0.8932, 0.5557, 0.9113, 0.5571, 0.8932, 0.5715, 0.9003, 0.57, 0.9183, 0.5571, 0.8932, 0.5597, 0.8764, 0.5741, 0.8835, 0.5715, 0.9003, 0.1807, 0.9121, 0.1799, 0.9361, 0.1628, 0.939, 0.1627, 0.9142, 0.1799, 0.9361, 0.1819, 0.9605, 0.1658, 0.9642, 0.1628, 0.939, 0.2601, 0.9162, 0.2577, 0.9409, 0.2395, 0.9385, 0.2413, 0.9141, 0.2577, 0.9409, 0.2525, 0.9658, 0.235, 0.9632, 0.2395, 0.9385, 0.2026, 0.908, 0.2024, 0.928, 0.1919, 0.9222, 0.1919, 0.9035, 0.1887, 0.9382, 0.1918, 0.9634, 0.1819, 0.9605, 0.1799, 0.9361, 0.2216, 0.905, 0.2203, 0.9239, 0.2024, 0.928, 0.2026, 0.908, 0.2203, 0.9239, 0.2192, 0.9449, 0.2024, 0.9502, 0.2024, 0.928, 0.4872, 0.9157, 0.487, 0.8954, 0.4987, 0.9008, 0.499, 0.9207, 0.487, 0.8954, 0.4873, 0.8731, 0.4989, 0.8788, 0.4987, 0.9008, 0.499, 0.9207, 0.4987, 0.9008, 0.5147, 0.8977, 0.515, 0.9177, 0.4987, 0.9008, 0.4989, 0.8788, 0.5149, 0.8758, 0.5147, 0.8977, 0.08213, 0.7662, 0.101, 0.7742, 0.1023, 0.7827, 0.08726, 0.7763, 0.1373, 0.8194, 0.1397, 0.8535, 0.1333, 0.8461, 0.1314, 0.8189, 0.1397, 0.8535, 0.1216, 0.8722, 0.1189, 0.8612, 0.1333, 0.8461, 0.1216, 0.8722, 0.1005, 0.8638, 0.1019, 0.8544, 0.1189, 0.8612, 0.1005, 0.8638, 0.08298, 0.8381, 0.08794, 0.8338, 0.1019, 0.8544, 0.08298, 0.8381, 0.07138, 0.8011, 0.07866, 0.8042, 0.08794, 0.8338, 0.07138, 0.8011, 0.08213, 0.7662, 0.08726, 0.7763, 0.07866, 0.8042, 0.101, 0.7742, 0.1146, 0.7821, 0.1132, 0.789, 0.1023, 0.7827, 0.1146, 0.7821, 0.1267, 0.7972, 0.1229, 0.8011, 0.1132, 0.789, 0.1267, 0.7972, 0.1373, 0.8194, 0.1314, 0.8189, 0.1229, 0.8011, 0.7025, 0.9609, 0.6833, 0.958, 0.6834, 0.8621, 0.7025, 0.865, 0.7208, 0.9616, 0.7025, 0.9609, 0.7025, 0.865, 0.7209, 0.8657, 0.7383, 0.9601, 0.7208, 0.9616, 0.7209, 0.8657, 0.7384, 0.8642, 0.9532, 0.8758, 0.9194, 0.8681, 0.9193, 0.7809, 0.9531, 0.7885, 0.08794, 0.8338, 0.07866, 0.8042, 0.1637, 0.7827, 0.173, 0.8124, 0.7917, 0.8938, 0.7638, 0.8948, 0.7638, 0.7934, 0.7918, 0.7924, 0.8174, 0.8951, 0.7917, 0.8938, 0.7918, 0.7924, 0.8174, 0.7937, 0.1306, 0.8736, 0.1627, 0.8722, 0.1627, 0.9624, 0.1306, 0.9638, 0.4197, 0.9353, 0.3923, 0.9319, 0.3923, 0.8731, 0.4197, 0.8766, 0.7615, 0.9574, 0.7383, 0.9601, 0.7384, 0.8642, 0.7616, 0.8615, 0.105, 0.618, 0.1279, 0.6239, 0.1273, 0.6311, 0.1083, 0.6261, 0.08153, 0.6232, 0.105, 0.618, 0.1083, 0.6261, 0.08864, 0.6305, 0.07136, 0.6408, 0.08153, 0.6232, 0.08864, 0.6305, 0.08014, 0.6451, 0.1679, 0.6718, 0.1744, 0.7003, 0.1662, 0.6949, 0.1608, 0.6711, 0.1493, 0.6436, 0.1679, 0.6718, 0.1608, 0.6711, 0.1453, 0.6475, 0.1279, 0.6239, 0.1493, 0.6436, 0.1453, 0.6475, 0.1273, 0.6311, 0.1247, 0.7119, 0.1147, 0.7061, 0.1163, 0.6997, 0.1247, 0.7045, 0.07835, 0.6654, 0.07136, 0.6408, 0.08014, 0.6451, 0.08598, 0.6657, 0.08516, 0.6791, 0.07835, 0.6654, 0.08598, 0.6657, 0.09167, 0.6772, 0.09711, 0.6926, 0.08516, 0.6791, 0.09167, 0.6772, 0.1017, 0.6885, 0.1549, 0.7219, 0.1448, 0.7199, 0.1415, 0.7113, 0.1499, 0.7129, 0.1664, 0.7195, 0.1549, 0.7219, 0.1499, 0.7129, 0.1595, 0.7109, 0.1744, 0.7003, 0.1664, 0.7195, 0.1595, 0.7109, 0.1662, 0.6949, 0.1448, 0.7199, 0.1247, 0.7119, 0.1247, 0.7045, 0.1415, 0.7113, 0.1147, 0.7061, 0.09711, 0.6926, 0.1017, 0.6885, 0.1163, 0.6997, 0.9054, 0.2137, 0.8858, 0.2168, 0.8859, 0.1135, 0.9055, 0.1104, 0.9369, 0.2111, 0.9161, 0.2125, 0.9162, 0.1092, 0.937, 0.1077, 0.7797, 0.6905, 0.804, 0.6897, 0.8038, 0.7878, 0.7795, 0.7885, 0.804, 0.6897, 0.8174, 0.6911, 0.8172, 0.7892, 0.8038, 0.7878, 0.9467, 0.211, 0.9369, 0.2111, 0.937, 0.1077, 0.9468, 0.1076, 0.8858, 0.2168, 0.8715, 0.2202, 0.8716, 0.1169, 0.8859, 0.1135, 0.09167, 0.6772, 0.08598, 0.6657, 0.1636, 0.6344, 0.1693, 0.6458, 0.08598, 0.6657, 0.08014, 0.6451, 0.1578, 0.6138, 0.1636, 0.6344, 0.9161, 0.2125, 0.9054, 0.2137, 0.9055, 0.1104, 0.9162, 0.1092, 0.6534, 0.8199, 0.6286, 0.8148, 0.6285, 0.7171, 0.6533, 0.7222, 0.6286, 0.8148, 0.6046, 0.8053, 0.6045, 0.7076, 0.6285, 0.7171, 0.7618, 0.6943, 0.7797, 0.6905, 0.7795, 0.7885, 0.7616, 0.7924, 0.676, 0.9159, 0.6508, 0.9164, 0.6507, 0.8204, 0.6759, 0.8199, 0.6508, 0.9164, 0.6244, 0.921, 0.6244, 0.825, 0.6507, 0.8204, 0.676, 0.8184, 0.6534, 0.8199, 0.6533, 0.7222, 0.6759, 0.7207, 0.1214, 0.512, 0.09907, 0.5054, 0.1421, 0.4663, 0.1727, 0.4752, 0.09907, 0.5054, 0.08949, 0.5021, 0.1305, 0.4624, 0.1421, 0.4663, 0.7835, 0.2759, 0.7779, 0.2934, 0.7574, 0.2674, 0.7654, 0.2426, 0.07087, 0.5258, 0.06694, 0.5247, 0.08949, 0.5021, 0.09907, 0.5054, 0.8027, 0.2983, 0.7997, 0.3077, 0.7779, 0.2934, 0.7835, 0.2759, 0.7997, 0.3077, 0.7989, 0.3101, 0.7765, 0.2977, 0.7779, 0.2934, 0.7989, 0.3101, 0.7997, 0.3077, 0.8238, 0.3123, 0.7997, 0.3077, 0.8027, 0.2983, 0.8238, 0.3123, 0.1727, 0.4752, 0.1421, 0.4663, 0.1806, 0.4317, 0.2179, 0.4427, 0.1421, 0.4663, 0.1305, 0.4624, 0.1672, 0.4273, 0.1806, 0.4317, 0.2048, 0.3775, 0.2201, 0.3812, 0.1806, 0.4317, 0.1672, 0.4273, 0.2201, 0.3812, 0.2652, 0.3893, 0.2179, 0.4427, 0.1806, 0.4317, 0.2321, 0.3225, 0.2484, 0.3253, 0.2201, 0.3812, 0.2048, 0.3775, 0.2484, 0.3253, 0.2977, 0.3298, 0.2652, 0.3893, 0.2201, 0.3812, 0.2526, 0.2636, 0.2695, 0.2655, 0.2484, 0.3253, 0.2321, 0.3225, 0.2695, 0.2655, 0.3211, 0.2662, 0.2977, 0.3298, 0.2484, 0.3253, 0.256, 0.2018, 0.2722, 0.2027, 0.2695, 0.2655, 0.2526, 0.2636, 0.2722, 0.2027, 0.3208, 0.1996, 0.3211, 0.2662, 0.2695, 0.2655, 0.3208, 0.1996, 0.2722, 0.2027, 0.2609, 0.1723, 0.3138, 0.1701, 0.2722, 0.2027, 0.256, 0.2018, 0.2436, 0.1732, 0.2609, 0.1723, 0.2413, 0.1543, 0.2473, 0.1531, 0.2609, 0.1723, 0.2436, 0.1732, 0.1365, 0.6844, 0.1493, 0.724, 0.1148, 0.7201, 0.1187, 0.6676, 0.1493, 0.724, 0.1365, 0.6844, 0.1512, 0.7087, 0.1365, 0.6844, 0.1333, 0.6746, 0.1512, 0.7087, 0.7988, 0.3221, 0.7989, 0.3125, 0.8238, 0.3123, 0.7989, 0.3125, 0.7989, 0.3101, 0.8238, 0.3123, 0.7989, 0.3101, 0.7989, 0.3125, 0.7764, 0.3022, 0.7765, 0.2977, 0.7989, 0.3125, 0.7988, 0.3221, 0.7762, 0.32, 0.7764, 0.3022, 0.7765, 0.2977, 0.7764, 0.3022, 0.7554, 0.2799, 0.7649, 0.2743, 0.06245, 0.5233, 0.04448, 0.5177, 0.06158, 0.4939, 0.0871, 0.5018, 0.7649, 0.2743, 0.7554, 0.2799, 0.7273, 0.2421, 0.737, 0.2342, 0.0871, 0.5018, 0.06158, 0.4939, 0.09082, 0.4506, 0.1258, 0.4614, 0.737, 0.2342, 0.7273, 0.2421, 0.7042, 0.2076, 0.7138, 0.1977, 0.1258, 0.4614, 0.09082, 0.4506, 0.1179, 0.4125, 0.1606, 0.4257, 0.1445, 0.3659, 0.196, 0.3766, 0.1606, 0.4257, 0.1179, 0.4125, 0.6781, 0.171, 0.6876, 0.1588, 0.7138, 0.1977, 0.7042, 0.2076, 0.1659, 0.315, 0.222, 0.3224, 0.196, 0.3766, 0.1445, 0.3659, 0.222, 0.3224, 0.2321, 0.3225, 0.2048, 0.3775, 0.196, 0.3766, 0.1834, 0.2607, 0.242, 0.2644, 0.222, 0.3224, 0.1659, 0.315, 0.242, 0.2644, 0.2526, 0.2636, 0.2321, 0.3225, 0.222, 0.3224, 0.1911, 0.204, 0.2462, 0.2036, 0.242, 0.2644, 0.1834, 0.2607, 0.07065, 0.8688, 0.0594, 0.8709, 0.04097, 0.8158, 0.05291, 0.8148, 0.0594, 0.8709, 0.07065, 0.8688, 0.06237, 0.9045, 0.04891, 0.9063, 0.2462, 0.2036, 0.1911, 0.204, 0.1886, 0.1756, 0.2358, 0.1735, 0.2119, 0.1616, 0.2354, 0.1558, 0.2358, 0.1735, 0.1886, 0.1756, 0.04464, 0.9274, 0.04089, 0.9282, 0.04891, 0.9063, 0.06237, 0.9045, 0.1333, 0.6746, 0.1333, 0.6673, 0.1412, 0.6603, 0.1333, 0.6673, 0.1332, 0.6385, 0.1412, 0.6603, 0.5831, 0.02608, 0.6011, 0.0426, 0.5718, 0.08794, 0.5471, 0.06533, 0.6011, 0.0426, 0.6071, 0.0474, 0.5795, 0.09426, 0.5718, 0.08794, 0.6063, 0.006, 0.619, 0.01763, 0.6011, 0.0426, 0.5831, 0.02608, 0.619, 0.01763, 0.6228, 0.02084, 0.6071, 0.0474, 0.6011, 0.0426, 0.6298, 0.0, 0.6367, 0.006266, 0.619, 0.01763, 0.6063, 0.006, 0.6367, 0.006266, 0.6384, 0.007832, 0.6228, 0.02084, 0.619, 0.01763, 0.8462, 0.3135, 0.8455, 0.3158, 0.8238, 0.3123, 0.8455, 0.3158, 0.8424, 0.3252, 0.8238, 0.3123, 0.5471, 0.06533, 0.5718, 0.08794, 0.5474, 0.1291, 0.5172, 0.1015, 0.5718, 0.08794, 0.5795, 0.09426, 0.5564, 0.1367, 0.5474, 0.1291, 0.5212, 0.1875, 0.5117, 0.1778, 0.5474, 0.1291, 0.5564, 0.1367, 0.5117, 0.1778, 0.4796, 0.1417, 0.5172, 0.1015, 0.5474, 0.1291, 0.4831, 0.2363, 0.4738, 0.2252, 0.5117, 0.1778, 0.5212, 0.1875, 0.4738, 0.2252, 0.4423, 0.1835, 0.4796, 0.1417, 0.5117, 0.1778, 0.442, 0.2837, 0.4331, 0.2716, 0.4738, 0.2252, 0.4831, 0.2363, 0.4331, 0.2716, 0.4036, 0.2258, 0.4423, 0.1835, 0.4738, 0.2252, 0.4018, 0.3226, 0.3916, 0.3116, 0.4331, 0.2716, 0.442, 0.2837, 0.3916, 0.3116, 0.367, 0.2665, 0.4036, 0.2258, 0.4331, 0.2716, 0.3271, 0.6792, 0.3249, 0.7296, 0.2879, 0.7269, 0.2969, 0.6841, 0.3249, 0.7296, 0.321, 0.739, 0.2823, 0.7344, 0.2879, 0.7269, 0.2969, 0.6841, 0.2879, 0.7269, 0.2669, 0.7312, 0.2755, 0.7153, 0.06731, 0.7378, 0.06732, 0.752, 0.0548, 0.7538, 0.05638, 0.7488, 0.2755, 0.7153, 0.2669, 0.7312, 0.2501, 0.7215, 0.2669, 0.7312, 0.2648, 0.7352, 0.2501, 0.7215, 0.8464, 0.3015, 0.8463, 0.3111, 0.8238, 0.3123, 0.8463, 0.3111, 0.8462, 0.3135, 0.8238, 0.3123, 0.6384, 0.007832, 0.6403, 0.009516, 0.6258, 0.02367, 0.6228, 0.02084, 0.6403, 0.009516, 0.6482, 0.01625, 0.6404, 0.03617, 0.6258, 0.02367, 0.6228, 0.02084, 0.6258, 0.02367, 0.6108, 0.05118, 0.6071, 0.0474, 0.6258, 0.02367, 0.6404, 0.03617, 0.6316, 0.06894, 0.6108, 0.05118, 0.6071, 0.0474, 0.6108, 0.05118, 0.5851, 0.09967, 0.5795, 0.09426, 0.6108, 0.05118, 0.6316, 0.06894, 0.6135, 0.124, 0.5851, 0.09967, 0.5795, 0.09426, 0.5851, 0.09967, 0.5636, 0.1435, 0.5564, 0.1367, 0.5851, 0.09967, 0.6135, 0.124, 0.5983, 0.1731, 0.5636, 0.1435, 0.5666, 0.2351, 0.5291, 0.1965, 0.5636, 0.1435, 0.5983, 0.1731, 0.5291, 0.1965, 0.5212, 0.1875, 0.5564, 0.1367, 0.5636, 0.1435, 0.5283, 0.2911, 0.491, 0.2467, 0.5291, 0.1965, 0.5666, 0.2351, 0.491, 0.2467, 0.4831, 0.2363, 0.5212, 0.1875, 0.5291, 0.1965, 0.485, 0.3435, 0.4494, 0.2951, 0.491, 0.2467, 0.5283, 0.2911, 0.4494, 0.2951, 0.442, 0.2837, 0.4831, 0.2363, 0.491, 0.2467, 0.4355, 0.3856, 0.4053, 0.3354, 0.4494, 0.2951, 0.485, 0.3435, 0.4053, 0.3354, 0.4018, 0.3226, 0.442, 0.2837, 0.4494, 0.2951, 0.321, 0.739, 0.3186, 0.7526, 0.2769, 0.7472, 0.2823, 0.7344, 0.3186, 0.7526, 0.2956, 0.794, 0.2418, 0.7856, 0.2769, 0.7472, 0.2823, 0.7344, 0.2769, 0.7472, 0.2625, 0.7415, 0.2648, 0.7352, 0.2769, 0.7472, 0.2418, 0.7856, 0.2535, 0.7666, 0.2625, 0.7415, 0.2648, 0.7352, 0.2625, 0.7415, 0.2492, 0.7404, 0.2625, 0.7415, 0.2535, 0.7666, 0.2492, 0.7404])
me_sphere.materials.append(mat_heart_flesh)
me_sphere.use_remesh_preserve_volume = False
me_sphere.use_remesh_preserve_attributes = False
me_sphere.use_mirror_vertex_groups = False
me_sphere.update()
arm_armature_001 = bpy.data.armatures.new('Armature.001')  # bones are not reproduced
arm_armature = bpy.data.armatures.new('Armature')  # bones are not reproduced

# ---- objects
ob_heart_valves = bpy.data.objects.new('heart valves', arm_armature_001)
ob_heart_beat = bpy.data.objects.new('heart beat', arm_armature)
ob_sphere = bpy.data.objects.new('Sphere', me_sphere)

# ---- transforms, parenting, visibility, modifiers, constraints
ob_heart_valves.location = (0.2343, 1.867e-07, -1.153)
ob_heart_valves.rotation_euler = (-1.192e-07, -1.571, 0.0)
ob_heart_valves.scale = (2.349, 2.349, 2.349)
ob_heart_valves.lineart.crease_threshold = 0.0
ob_heart_beat.location = (0.2343, 1.867e-07, -1.153)
ob_heart_beat.rotation_euler = (-1.192e-07, -1.571, 0.0)
ob_heart_beat.scale = (2.349, 2.349, 2.349)
ob_heart_beat.lineart.crease_threshold = 0.0
ob_sphere.location = (0.0, 0.0, 0.0)
ob_sphere.lineart.crease_threshold = 0.0
_m = ob_sphere.modifiers.new('Armature', 'ARMATURE')
_m.object = ob_heart_beat
_m.use_bone_envelopes = True
_m = ob_sphere.modifiers.new('Armature.001', 'ARMATURE')
_m.object = ob_heart_valves
_m.use_bone_envelopes = True
_m = ob_sphere.modifiers.new('Collision', 'COLLISION')

# ---- collection membership
col_collection_1.objects.link(ob_heart_valves)
col_collection_1.objects.link(ob_heart_beat)
col_collection_1.objects.link(ob_sphere)

# ---- scene / render settings (as saved in the file)
scene.frame_start = 24; scene.frame_end = 48; scene.frame_set(44)
scene.render.engine = 'BLENDER_EEVEE_NEXT'
scene.render.image_settings.quality = 100
scene.render.image_settings.compression = 100
scene.render.image_settings.exr_codec = 'RLE'
scene.render.resolution_x = 1280
scene.render.resolution_y = 1280
scene.render.dither_intensity = 0.0
scene.render.film_transparent = True
scene.render.bake_margin = 2
scene.render.bake_bias = 0.0
scene.cycles.use_denoising = False
scene.cycles.samples = 10
scene.cycles.sampling_pattern = 'TABULATED_SOBOL'
scene.cycles.light_sampling_threshold = 0.0
scene.cycles.use_adaptive_sampling = False
scene.cycles.use_light_tree = False
scene.cycles.blur_glossy = 0.0
scene.cycles.volume_bounces = 1
scene.cycles.pixel_filter_type = 'GAUSSIAN'
scene.cycles.sample_clamp_indirect = 0.0
scene.view_settings.view_transform = 'Standard'
bpy.context.view_layer.update()

# ---- added for rendering (the .blend has no active camera and no usable light): camera, sun
cam_auto = bpy.data.cameras.new('AutoCamera')
cam_auto.lens = 50.0
cam_auto.sensor_width = 36.0
cam_auto.clip_end = 1000.0
ob_auto_camera = bpy.data.objects.new('AutoCamera', cam_auto)
scene.collection.objects.link(ob_auto_camera)
ob_auto_camera.location = (11.623, -13.4365, 9.34919)
ob_auto_camera.rotation_euler = (1.09748, -7.21219e-08, 0.694738)
scene.camera = ob_auto_camera
light_auto_sun = bpy.data.lights.new('AutoSun', 'SUN')
light_auto_sun.energy = 3.0
light_auto_sun.angle = 0.0523599
ob_auto_sun = bpy.data.objects.new('AutoSun', light_auto_sun)
scene.collection.objects.link(ob_auto_sun)
ob_auto_sun.rotation_euler = (0.872665, 0.174533, 0.523599)
bpy.context.view_layer.update()
